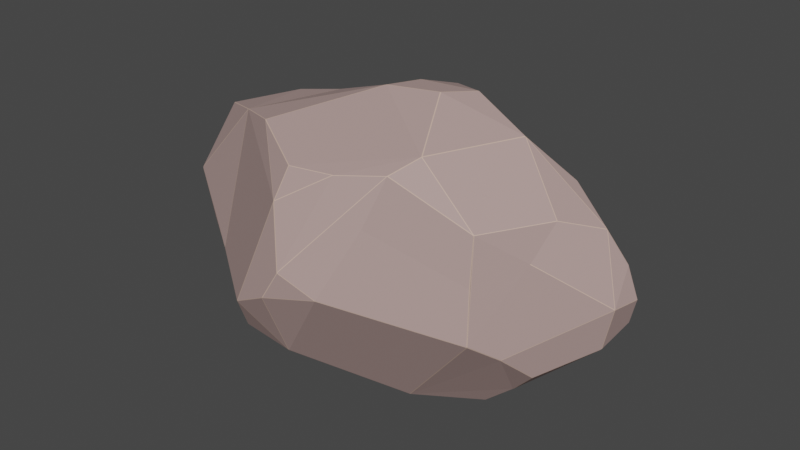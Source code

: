 # Source: Moyen_cailloux1.blend  (saved by Blender 3.4.6; exported with 4.5.12 LTS)
import bpy
from mathutils import Matrix  # noqa: F401  (used for matrix-valued properties, if any)

bpy.ops.wm.read_factory_settings(use_empty=True)
scene = bpy.context.scene
scene.name = 'Scene'

# ---- collections
col_collection = bpy.data.collections.new('Collection'); scene.collection.children.link(col_collection)

# ---- materials (node trees are filled in below, after node groups)
mat_main = bpy.data.materials.new('Main')
mat_main.use_transparent_shadow = False
mat_main.diffuse_color = (0.4385, 0.3064, 0.2865, 1.0)
mat_main.roughness = 0.7
mat_edges = bpy.data.materials.new('Edges')
mat_edges.use_transparent_shadow = False
mat_edges.diffuse_color = (0.6267, 0.436, 0.3522, 1.0)
mat_edges.roughness = 0.7

# ---- material node trees
mat_main.use_nodes = True; mat_main.node_tree.nodes.clear()
_N = mat_main.node_tree.nodes; _L = mat_main.node_tree.links
n0 = _N.new('ShaderNodeBsdfPrincipled'); n0.name = 'Principled BSDF'; n0.location = (10, 300)
n0.distribution = 'GGX'
n0.subsurface_method = 'RANDOM_WALK_SKIN'
n0.inputs[0].default_value = (0.4385, 0.3064, 0.2865, 1.0)
n0.inputs[2].default_value = 0.7
n0.inputs[3].default_value = 1.45
n0.inputs[27].default_value = (0.0, 0.0, 0.0, 1.0)
n0.inputs[28].default_value = 1.0
n1 = _N.new('ShaderNodeOutputMaterial'); n1.name = 'Material Output'; n1.location = (300, 300)
n2 = _N.new('ShaderNodeNormalMap'); n2.name = 'Normal Map'; n2.location = (-300, -300)
n2.label = 'Normal/Map'
n2.inputs[0].default_value = 0.0
_L.new(n0.outputs[0], n1.inputs[0])
_L.new(n2.outputs[0], n0.inputs[5])
n1.is_active_output = True
mat_edges.use_nodes = True; mat_edges.node_tree.nodes.clear()
_N = mat_edges.node_tree.nodes; _L = mat_edges.node_tree.links
n0 = _N.new('ShaderNodeBsdfPrincipled'); n0.name = 'Principled BSDF'; n0.location = (10, 300)
n0.distribution = 'GGX'
n0.subsurface_method = 'RANDOM_WALK_SKIN'
n0.inputs[0].default_value = (0.6267, 0.436, 0.3522, 1.0)
n0.inputs[2].default_value = 0.7
n0.inputs[3].default_value = 1.45
n0.inputs[27].default_value = (0.0, 0.0, 0.0, 1.0)
n0.inputs[28].default_value = 1.0
n1 = _N.new('ShaderNodeOutputMaterial'); n1.name = 'Material Output'; n1.location = (300, 300)
n2 = _N.new('ShaderNodeNormalMap'); n2.name = 'Normal Map'; n2.location = (-300, -300)
n2.label = 'Normal/Map'
n2.inputs[0].default_value = 0.0
_L.new(n0.outputs[0], n1.inputs[0])
_L.new(n2.outputs[0], n0.inputs[5])
n1.is_active_output = True

# ---- world
world_world = bpy.data.worlds.new('World'); scene.world = world_world
world_world.use_nodes = True; world_world.node_tree.nodes.clear()
_N = world_world.node_tree.nodes; _L = world_world.node_tree.links
n0 = _N.new('ShaderNodeOutputWorld'); n0.name = 'World Output'; n0.location = (300, 300)
n1 = _N.new('ShaderNodeBackground'); n1.name = 'Background'; n1.location = (10, 300)
n1.inputs[0].default_value = (0.05088, 0.05088, 0.05088, 1.0)
_L.new(n1.outputs[0], n0.inputs[0])
n0.is_active_output = True
world_world.color = (0.05088, 0.05088, 0.05088)
world_world.use_sun_shadow = False
world_world.sun_shadow_jitter_overblur = 0.0

# ---- meshes
me_cube_054 = bpy.data.meshes.new('Cube.054')
me_cube_054.from_pydata([(0.197, -0.7589, 0.3737), (-0.1322, 0.6844, 0.4926), (-0.7896, 0.3444, -0.4105), (-0.7922, 0.3401, -0.4096), (-0.7919, 0.3433, -0.4067), (0.6086, 0.4855, -0.451), (0.6071, 0.4879, -0.4493), (0.61, 0.4864, -0.4459), (0.2649, 0.09743, 0.9118), (0.2599, 0.09773, 0.9132), (0.2601, 0.0934, 0.9142), (0.2647, 0.09457, 0.913), (-0.9073, -0.2813, -0.2845), (-0.9051, -0.2846, -0.2864), (-0.9065, -0.2861, -0.2826), (-0.9093, -0.2815, -0.2792), (-0.6599, 0.5769, 0.1692), (-0.6576, 0.5798, 0.1719), (0.6953, -0.2525, -0.4703), (0.6926, -0.2538, -0.4734), (0.6949, -0.2501, -0.4738), (0.5459, -0.5166, 0.4268), (0.54, -0.5198, 0.4315), (0.5441, -0.5201, 0.4235), (0.5465, -0.5191, 0.4219), (0.5473, -0.5173, 0.4236), (0.5324, 0.4901, -0.5519), (0.5344, 0.4921, -0.5484), (0.5368, 0.4898, -0.5489), (0.738, 0.3558, -0.3362), (0.7325, 0.3584, -0.344), (0.7281, 0.3645, -0.3436), (0.7313, 0.3616, -0.3416), (0.6584, 0.159, 0.5366), (0.655, 0.159, 0.5402), (0.6584, 0.1557, 0.5391), (-0.3254, 0.1149, -0.9589), (-0.3252, 0.1105, -0.9595), (-0.3296, 0.1103, -0.9586), (-0.3413, 0.1096, -0.9515), (-0.3297, 0.1146, -0.9578), (-0.4807, 0.04363, -0.8633), (-0.4779, 0.04711, -0.866), (-0.4749, 0.04378, -0.8676), (-0.4774, 0.0414, -0.8649), (-0.9971, -0.2408, 0.01153), (-0.9986, -0.2393, 0.01922), (-0.9968, -0.2377, 0.02759), (-1.0, -0.2356, 0.02054), (-1.0, -0.2361, 0.01559), (-0.3927, 0.9645, -0.1014), (-0.3928, 0.9657, -0.09721), (-0.3895, 0.967, -0.09974), (-0.193, 0.9345, -0.3158), (-0.1882, 0.9336, -0.3188), (-0.1866, 0.9322, -0.3226), (-0.1862, 0.9284, -0.3278), (-0.1912, 0.9308, -0.3231), (-0.1968, 0.9321, -0.3167), (0.2389, 0.9021, 0.05258), (0.2354, 0.9034, 0.05458), (0.2354, 0.9031, 0.05902), (0.2392, 0.9007, 0.05931), (0.2414, 0.8999, 0.05554), (0.8545, 0.03594, -0.3262), (0.8531, 0.03196, -0.3283), (0.8493, 0.02876, -0.3346), (0.8528, 0.03661, -0.3298), (0.8983, 0.001448, -0.04415), (0.8999, 0.00543, -0.04269), (0.8997, 0.005037, -0.03798), (0.8981, 0.001916, -0.03649), (0.8976, -0.0002208, -0.04024), (0.8783, 0.1613, 0.1564), (0.8815, 0.1584, 0.1509), (0.8805, 0.1614, 0.1508), (0.3088, -0.4741, 0.74), (0.3062, -0.4808, 0.7381), (0.3093, -0.483, 0.7354), (0.3106, -0.479, 0.7365), (0.08895, -0.9487, -0.03201), (0.09045, -0.9484, -0.02787), (0.08577, -0.9511, -0.02897), (-0.04303, -1.015, 0.1028), (-0.0459, -1.017, 0.09383), (-0.04299, -1.017, 0.09285), (-0.04235, -1.016, 0.09775), (-0.1174, -1.025, -0.09367), (-0.1215, -1.026, -0.09537), (-0.1238, -1.024, -0.1021), (-0.1203, -1.025, -0.09863), (-0.2906, -0.9779, -0.2388), (-0.2876, -0.977, -0.2439), (-0.2855, -0.9808, -0.2367), (-0.2844, -0.9821, -0.231), (-0.2892, -0.9793, -0.2342), (0.8831, 0.2265, -0.2341), (0.883, 0.2289, -0.2305), (0.8848, 0.2249, -0.2311), (0.9182, 0.1844, -0.05396), (0.9209, 0.1812, -0.04458), (0.9214, 0.1778, -0.04171), (0.9214, 0.1784, -0.04639), (0.03504, 0.03989, 0.9149), (0.03503, 0.03289, 0.9167), (0.03872, 0.03193, 0.9176), (0.03921, 0.03645, 0.9169), (0.1877, -0.0928, 0.9342), (0.1877, -0.097, 0.9336), (0.1914, -0.09378, 0.9336), (-0.02758, -0.1444, 0.9126), (-0.03395, -0.1516, 0.9094), (-0.02509, -0.1482, 0.9127), (-0.02323, -0.1435, 0.9138), (-0.983, -0.04334, -0.08042), (-0.9832, -0.04275, -0.07555), (-0.9818, -0.03801, -0.07848), (-0.9819, -0.03954, -0.08251), (-0.9583, -0.08377, 0.1209), (-0.9592, -0.08943, 0.1278), (-0.9566, -0.08598, 0.1341), (-0.9573, -0.08488, 0.1289), (-0.8849, 0.1352, -0.1936), (-0.8885, 0.1296, -0.185), (-0.8846, 0.138, -0.1904), (-0.2501, 1.012, 0.07247), (-0.2536, 1.012, 0.06811), (-0.2572, 1.011, 0.07012), (-0.2532, 1.011, 0.07487), (-0.1752, 0.9888, 0.1742), (-0.177, 0.9866, 0.1787), (-0.1583, 0.9776, 0.1963), (-0.1722, 0.9874, 0.1778), (0.05513, 0.8649, 0.3857), (0.052, 0.8674, 0.3842), (0.0489, 0.8667, 0.3871), (0.05206, 0.8639, 0.3886), (-0.7109, -0.4841, -0.3281), (-0.7069, -0.4907, -0.3267), (-0.711, -0.4859, -0.3232), (-0.7143, -0.4824, -0.3209), (-0.718, -0.4794, -0.3224), (-0.7136, -0.481, -0.3269), (-0.3528, -0.8213, -0.5076), (-0.3566, -0.8202, -0.5058), (-0.3557, -0.8176, -0.5089), (-0.3509, -0.8168, -0.5117), (-0.6108, -0.3551, 0.608), (-0.6092, -0.3578, 0.6047), (-0.6047, -0.3599, 0.6115), (-0.6021, -0.3586, 0.6141), (-0.6043, -0.3546, 0.613), (-0.6073, -0.3533, 0.6115), (-0.2803, 0.4515, 0.6597), (-0.2762, 0.4531, 0.6613), (-0.2784, 0.4563, 0.6581), (-0.5435, 0.3441, 0.562), (-0.546, 0.347, 0.5588), (-0.547, 0.342, 0.5609), (0.6285, -0.4093, -0.324), (0.6277, -0.4118, -0.3205), (0.6256, -0.4113, -0.3265), (0.2524, -0.6412, 0.6611), (0.2473, -0.6447, 0.6615), (0.2457, -0.6475, 0.6581), (0.2494, -0.6449, 0.659), (0.5505, -0.5461, 0.1272), (0.5462, -0.5465, 0.1265), (0.3784, 0.5028, 0.3892), (0.3772, 0.5004, 0.3927), (0.3797, 0.4974, 0.3932), (0.3856, 0.494, 0.3909), (0.386, 0.4954, 0.3862), (0.3817, 0.4994, 0.3877), (-0.5741, 0.08266, -0.7605), (-0.5695, 0.07979, -0.7671), (-0.5773, 0.07808, -0.7591), (-0.5784, 0.0825, -0.7572), (-0.7472, 0.1378, -0.5972), (-0.7492, 0.1402, -0.5941), (-0.7459, 0.1416, -0.5976), (-0.8031, -0.04934, -0.4708), (-0.8051, -0.04622, -0.4686), (-0.8488, -0.1332, 0.4955), (-0.8477, -0.1292, 0.4978), (-0.8498, -0.1287, 0.495), (-0.8534, -0.1318, 0.4853), (-0.7222, 0.2701, 0.5164), (-0.7253, 0.2674, 0.5147), (-0.7271, 0.2621, 0.5153), (-0.7241, 0.2646, 0.5183), (-0.622, 0.7585, -0.02384), (-0.6242, 0.756, -0.02092), (-0.6214, 0.7589, -0.01911), (-0.6155, 0.7654, -0.02119), (-0.6154, 0.7642, -0.02537), (-0.08569, 0.5228, -0.6722), (-0.08246, 0.5281, -0.6697), (-0.08146, 0.5219, -0.6733), (-0.174, 0.4039, -0.7422), (-0.1709, 0.4096, -0.7385), (-0.1682, 0.4068, -0.7411), (-0.17, 0.4036, -0.7438), (0.08203, 0.7611, -0.5389), (0.08232, 0.7575, -0.5423), (0.07858, 0.7598, -0.541), (0.04484, 0.3662, 0.8033), (0.04098, 0.3674, 0.8038), (0.04509, 0.3599, 0.8071), (-0.07749, 0.5509, 0.7021), (-0.07729, 0.5535, 0.6997), (-0.08064, 0.5533, 0.7011), (-0.07959, 0.5496, 0.7041), (0.008463, 0.8552, 0.4066), (0.006454, 0.8521, 0.41), (0.01006, 0.8525, 0.4099), (0.4425, -0.13, -0.8656), (0.4454, -0.1268, -0.8642), (0.4488, -0.1281, -0.8619), (0.4466, -0.1319, -0.8629), (0.5806, -0.161, -0.6745), (0.5847, -0.1632, -0.6692), (0.5804, -0.1653, -0.6728), (0.4775, 0.1243, -0.7468), (0.4744, 0.1275, -0.7482), (0.4746, 0.1321, -0.7457), (0.4895, 0.03207, 0.7649), (0.4924, 0.03007, 0.7616), (0.4966, 0.03186, 0.7572), (0.5004, 0.03688, 0.7524), (0.4898, 0.03483, 0.7636), (0.8054, 0.0919, 0.3652), (0.8101, 0.08841, 0.3592), (0.8123, 0.0887, 0.3552), (0.8147, 0.09082, 0.3485), (0.8108, 0.09285, 0.3564), (0.7083, -0.1532, 0.4484), (0.7101, -0.1532, 0.4453), (0.7101, -0.1493, 0.4477), (0.6733, -0.2925, 0.2328), (0.674, -0.2902, 0.2364), (0.6729, -0.2929, 0.2359), (0.5608, -0.5787, -0.1982), (0.5588, -0.5803, -0.1981), (0.5581, -0.5796, -0.2026), (0.5604, -0.5761, -0.205), (0.5616, -0.5771, -0.1984), (-0.06473, -0.443, -0.76), (-0.06661, -0.449, -0.7567), (-0.06824, -0.4456, -0.7577), (-0.07343, -0.4335, -0.7619), (0.1798, -0.3265, -0.9019), (0.1822, -0.3244, -0.903), (0.1855, -0.3269, -0.9004), (0.1827, -0.33, -0.899), (0.1768, -0.3331, -0.8983), (-0.1656, -0.7795, -0.5891), (-0.1681, -0.7841, -0.5816), (-0.1704, -0.7807, -0.5881), (-0.166, -0.7756, -0.5934), (-0.3786, -0.5482, 0.6935), (-0.3823, -0.5457, 0.6932), (-0.382, -0.5494, 0.6916), (-0.3744, -0.5573, 0.6883), (0.07286, -0.7509, 0.6252), (0.06603, -0.7549, 0.6222), (0.07079, -0.7539, 0.6217), (-0.1076, -0.7937, 0.6124), (-0.1073, -0.7912, 0.6149), (-0.1118, -0.7926, 0.6125), (-0.1223, -0.896, 0.4436), (-0.1223, -0.8983, 0.4396), (-0.1209, -0.9027, 0.4282), (-0.1184, -0.8995, 0.4389), (-0.118, -0.8965, 0.4444), (-0.05218, 0.08527, -0.9497), (-0.05405, 0.08989, -0.9486), (-0.05055, 0.08877, -0.9488), (-0.04754, 0.08391, -0.9494), (0.1384, 0.02261, -0.9309), (0.1333, 0.02049, -0.9328), (0.1315, 0.0249, -0.9321)], [], [(248, 255, 259), (142, 13, 181), (48, 186, 119), (46, 140, 148), (220, 218, 223), (157, 155, 1, 17), (194, 127, 51), (26, 225, 198, 204), (152, 190, 184), (202, 276, 36), (177, 180, 200), (250, 43, 38), (281, 201, 198, 225), (189, 120, 185), (49, 114, 15), (176, 181, 178), (193, 130, 128), (275, 251, 247, 37), (6, 27, 203, 59), (260, 268, 77, 112), (280, 216, 252), (169, 136, 215, 210), (103, 212, 154), (253, 219, 222), (248, 259, 146), (79, 21, 236, 227), (62, 133, 168), (78, 162, 22), (209, 206, 170), (265, 267, 274), (82, 85, 87), (229, 231, 35), (256, 254, 244, 80), (239, 246, 160, 72), (75, 32, 172), (105, 113, 107, 10), (53, 52, 126), (0, 86, 81), (182, 12, 117, 122), (147, 183, 47), (86, 0, 165), (94, 88, 84), (207, 212, 103), (195, 50, 58), (158, 190, 152), (123, 116, 118), (89, 93, 257), (180, 2, 200), (155, 211, 1), (205, 197, 56), (110, 104, 153), (149, 271, 262), (208, 106, 9), (60, 54, 125, 129), (253, 222, 161), (214, 130, 1), (75, 100, 32), (170, 206, 230, 34), (99, 97, 29), (249, 145, 137, 44), (206, 8, 230), (66, 20, 221), (67, 220, 223, 30), (238, 232, 228), (33, 235, 171), (246, 239, 241, 25), (163, 77, 264), (240, 71, 233, 237), (211, 214, 1), (69, 64, 98, 102), (237, 25, 241, 240), (278, 280, 252), (164, 266, 83), (271, 149, 139, 95), (264, 77, 268), (84, 272, 94), (83, 266, 273), (80, 90, 256), (199, 40, 174), (156, 151, 110, 153), (17, 1, 130, 193), (213, 135, 131), (132, 134, 61), (112, 77, 108), (258, 92, 143), (277, 201, 281), (176, 41, 142), (263, 270, 269), (279, 224, 217), (245, 253, 161), (226, 11, 109), (157, 17, 187), (30, 96, 67), (222, 19, 161), (109, 76, 226), (48, 119, 115), (121, 188, 16, 124), (182, 122, 3, 179), (63, 173, 31, 7), (45, 14, 141), (39, 42, 175), (111, 150, 261), (223, 28, 30), (70, 101, 74), (235, 73, 171), (28, 5, 30), (234, 70, 74), (181, 176, 142), (167, 0, 81, 243), (166, 242, 24), (4, 124, 16, 192), (203, 55, 59), (138, 144, 91), (23, 165, 0, 167), (196, 200, 2), (159, 18, 65, 68), (2, 3, 4), (5, 6, 7), (8, 9, 10, 11), (12, 13, 14, 15), (18, 19, 20), (21, 22, 23, 24, 25), (26, 27, 28), (29, 30, 31, 32), (33, 34, 35), (36, 37, 38, 39, 40), (41, 42, 43, 44), (45, 46, 47, 48, 49), (50, 51, 52), (53, 54, 55, 56, 57, 58), (59, 60, 61, 62, 63), (64, 65, 66, 67), (68, 69, 70, 71, 72), (73, 74, 75), (76, 77, 78, 79), (80, 81, 82), (83, 84, 85, 86), (87, 88, 89, 90), (91, 92, 93, 94, 95), (96, 97, 98), (99, 100, 101, 102), (103, 104, 105, 106), (107, 108, 109), (110, 111, 112, 113), (114, 115, 116, 117), (118, 119, 120, 121), (122, 123, 124), (125, 126, 127, 128), (129, 130, 131, 132), (133, 134, 135, 136), (137, 138, 139, 140, 141, 142), (143, 144, 145, 146), (147, 148, 149, 150, 151, 152), (153, 154, 155), (156, 157, 158), (159, 160, 161), (162, 163, 164, 165), (168, 169, 170, 171, 172, 173), (174, 175, 176, 177), (178, 179, 180), (183, 184, 185, 186), (187, 188, 189, 190), (191, 192, 193, 194, 195), (196, 197, 198), (199, 200, 201, 202), (203, 204, 205), (206, 207, 208), (209, 210, 211, 212), (213, 214, 215), (216, 217, 218, 219), (220, 221, 222), (223, 224, 225), (226, 227, 228, 229, 230), (231, 232, 233, 234, 235), (236, 237, 238), (239, 240, 241), (242, 243, 244, 245, 246), (247, 248, 249, 250), (251, 252, 253, 254, 255), (256, 257, 258, 259), (260, 261, 262, 263), (264, 265, 266), (267, 268, 269), (270, 271, 272, 273, 274), (275, 276, 277, 278), (279, 280, 281), (152, 184, 183, 147), (4, 192, 191, 2), (161, 19, 18, 159), (25, 237, 236, 21), (136, 169, 168, 133), (143, 92, 91, 144), (129, 125, 128, 130), (52, 53, 58, 50), (3, 122, 124, 4), (202, 36, 40, 199), (55, 203, 205, 56), (208, 9, 8, 206), (134, 132, 131, 135), (82, 87, 90, 80), (88, 94, 93, 89), (67, 96, 98, 64), (97, 99, 102, 98), (64, 69, 68, 65), (29, 97, 96, 30), (207, 103, 106, 208), (9, 106, 105, 10), (10, 107, 109, 11), (104, 110, 113, 105), (15, 114, 117, 12), (115, 119, 118, 116), (116, 123, 122, 117), (51, 127, 126, 52), (144, 138, 137, 145), (110, 151, 150, 111), (155, 157, 156, 153), (165, 23, 22, 162), (166, 24, 23, 167), (225, 26, 28, 223), (5, 28, 27, 6), (33, 171, 170, 34), (39, 175, 174, 40), (175, 42, 41, 176), (176, 178, 180, 177), (178, 181, 182, 179), (141, 14, 13, 142), (14, 45, 49, 15), (190, 158, 157, 187), (184, 190, 189, 185), (188, 121, 120, 189), (17, 193, 192, 16), (127, 194, 193, 128), (194, 51, 50, 195), (198, 201, 200, 196), (204, 198, 197, 205), (196, 57, 56, 197), (212, 207, 206, 209), (154, 212, 211, 155), (213, 131, 130, 214), (135, 213, 215, 136), (63, 7, 6, 59), (281, 225, 224, 279), (279, 217, 216, 280), (222, 219, 218, 220), (217, 224, 223, 218), (221, 20, 19, 222), (220, 67, 66, 221), (11, 226, 230, 8), (226, 76, 79, 227), (34, 230, 229, 35), (228, 232, 231, 229), (232, 238, 237, 233), (70, 234, 233, 71), (73, 235, 234, 74), (24, 242, 246, 25), (247, 251, 255, 248), (259, 255, 254, 256), (146, 259, 258, 143), (257, 93, 92, 258), (253, 245, 244, 254), (89, 257, 256, 90), (111, 261, 260, 112), (162, 78, 77, 163), (164, 83, 86, 165), (269, 270, 274, 267), (272, 84, 83, 273), (36, 276, 275, 37), (277, 281, 280, 278), (201, 277, 276, 202), (219, 253, 252, 216), (94, 272, 271, 95), (85, 82, 81, 86), (87, 85, 84, 88), (74, 101, 100, 75), (69, 102, 101, 70), (239, 72, 71, 240), (95, 139, 138, 91), (107, 113, 112, 108), (114, 49, 48, 115), (185, 120, 119, 186), (139, 149, 148, 140), (186, 48, 47, 183), (61, 134, 133, 62), (46, 148, 147, 47), (72, 160, 159, 68), (261, 150, 149, 262), (16, 188, 187, 17), (243, 81, 80, 244), (21, 79, 78, 22), (169, 210, 209, 170), (103, 154, 153, 104), (151, 156, 158, 152), (7, 31, 30, 5), (42, 39, 38, 43), (12, 182, 181, 13), (2, 180, 179, 3), (195, 58, 57, 191), (45, 141, 140, 46), (177, 200, 199, 174), (31, 173, 172, 32), (173, 63, 62, 168), (75, 172, 171, 73), (99, 29, 32, 100), (26, 204, 203, 27), (145, 249, 248, 146), (214, 211, 210, 215), (249, 44, 43, 250), (44, 137, 142, 41), (65, 18, 20, 66), (235, 33, 35, 231), (132, 61, 60, 129), (167, 243, 242, 166), (160, 246, 245, 161), (125, 54, 53, 126), (54, 60, 59, 55), (268, 260, 263, 269), (163, 264, 266, 164), (273, 266, 265, 274), (270, 263, 262, 271), (76, 109, 108, 77), (227, 236, 238, 228), (121, 124, 123, 118), (267, 265, 264, 268), (37, 247, 250, 38), (251, 275, 278, 252), (57, 196, 2, 191)])
me_cube_054.polygons.foreach_set('use_smooth', [True] * 326)
me_cube_054.polygons.foreach_set('material_index', [0, 0, 0, 0, 0, 0, 0, 0, 0, 0, 0, 0, 0, 0, 0, 0, 0, 0, 0, 0, 0, 0, 0, 0, 0, 0, 0, 0, 0, 0, 0, 0, 0, 0, 0, 0, 0, 0, 0, 0, 0, 0, 0, 0, 0, 0, 0, 0, 0, 0, 0, 0, 0, 0, 0, 0, 0, 0, 0, 0, 0, 0, 0, 0, 0, 0, 0, 0, 0, 0, 0, 0, 0, 0, 0, 0, 0, 0, 0, 0, 0, 0, 0, 0, 0, 0, 0, 0, 0, 0, 0, 0, 0, 0, 0, 0, 0, 0, 0, 0, 0, 0, 0, 0, 0, 0, 0, 0, 0, 0, 0, 0, 0, 0, 0, 0, 1, 1, 1, 1, 1, 1, 1, 1, 1, 1, 1, 1, 1, 1, 1, 1, 1, 1, 1, 1, 1, 1, 1, 1, 1, 1, 1, 1, 1, 1, 1, 1, 1, 1, 1, 1, 1, 1, 1, 1, 1, 1, 1, 1, 1, 1, 1, 1, 1, 1, 1, 1, 1, 1, 1, 1, 1, 1, 1, 1, 1, 1, 1, 1, 1, 1, 1, 1, 1, 1, 1, 1, 1, 1, 1, 1, 1, 1, 1, 1, 1, 1, 1, 1, 1, 1, 1, 1, 1, 1, 1, 1, 1, 1, 1, 1, 1, 1, 1, 1, 1, 1, 1, 1, 1, 1, 1, 1, 1, 1, 1, 1, 1, 1, 1, 1, 1, 1, 1, 1, 1, 1, 1, 1, 1, 1, 1, 1, 1, 1, 1, 1, 1, 1, 1, 1, 1, 1, 1, 1, 1, 1, 1, 1, 1, 1, 1, 1, 1, 1, 1, 1, 1, 1, 1, 1, 1, 1, 1, 1, 1, 1, 1, 1, 1, 1, 1, 1, 1, 1, 1, 1, 1, 1, 1, 1, 1, 1, 1, 1, 1, 1, 1, 1, 1, 1, 1, 1, 1, 1, 1, 1, 1, 1, 1, 1, 1, 1, 1, 1, 1, 1, 1, 1, 1, 1, 1, 1, 1, 0])
_k = set([(0, 81), (0, 86), (0, 165), (0, 167), (1, 17), (1, 130), (1, 155), (1, 211), (1, 214), (2, 3), (2, 4), (2, 180), (2, 191), (2, 196), (2, 200), (3, 4), (3, 122), (3, 179), (4, 124), (4, 192), (5, 6), (5, 7), (5, 28), (5, 30), (6, 7), (6, 27), (6, 59), (7, 31), (7, 63), (8, 9), (8, 11), (8, 206), (8, 230), (9, 10), (9, 106), (9, 208), (10, 11), (10, 105), (10, 107), (11, 109), (11, 226), (12, 13), (12, 15), (12, 117), (12, 182), (13, 14), (13, 142), (13, 181), (14, 15), (14, 45), (14, 141), (15, 49), (15, 114), (16, 17), (16, 124), (16, 188), (16, 192), (17, 157), (17, 187), (17, 193), (18, 19), (18, 20), (18, 65), (18, 159), (19, 20), (19, 161), (19, 222), (20, 66), (20, 221), (21, 22), (21, 25), (21, 79), (21, 236), (22, 23), (22, 78), (22, 162), (23, 24), (23, 165), (23, 167), (24, 25), (24, 166), (24, 242), (25, 237), (25, 241), (26, 27), (26, 28), (26, 204), (26, 225), (27, 28), (27, 203), (28, 30), (28, 223), (29, 30), (29, 32), (29, 97), (29, 99), (30, 31), (30, 67), (30, 96), (30, 223), (31, 32), (31, 173), (32, 75), (32, 100), (32, 172), (33, 34), (33, 35), (33, 171), (33, 235), (34, 35), (34, 170), (34, 230), (35, 229), (35, 231), (36, 37), (36, 40), (36, 202), (36, 276), (37, 38), (37, 247), (37, 275), (38, 39), (38, 43), (38, 250), (39, 40), (39, 42), (39, 175), (40, 174), (40, 199), (41, 42), (41, 44), (41, 142), (41, 176), (42, 43), (42, 175), (43, 44), (43, 250), (44, 137), (44, 249), (45, 46), (45, 49), (45, 141), (46, 47), (46, 140), (46, 148), (47, 48), (47, 147), (47, 183), (48, 49), (48, 115), (48, 119), (48, 186), (49, 114), (50, 51), (50, 52), (50, 58), (50, 195), (51, 52), (51, 127), (51, 194), (52, 53), (52, 126), (53, 54), (53, 58), (53, 126), (54, 55), (54, 60), (54, 125), (55, 56), (55, 59), (55, 203), (56, 57), (56, 197), (56, 205), (57, 58), (57, 191), (57, 196), (58, 195), (59, 60), (59, 63), (59, 203), (60, 61), (60, 129), (61, 62), (61, 132), (61, 134), (62, 63), (62, 133), (62, 168), (63, 173), (64, 65), (64, 67), (64, 69), (64, 98), (65, 66), (65, 68), (66, 67), (66, 221), (67, 96), (67, 220), (68, 69), (68, 72), (68, 159), (69, 70), (69, 102), (70, 71), (70, 74), (70, 101), (70, 234), (71, 72), (71, 233), (71, 240), (72, 160), (72, 239), (73, 74), (73, 75), (73, 171), (73, 235), (74, 75), (74, 101), (74, 234), (75, 100), (75, 172), (76, 77), (76, 79), (76, 109), (76, 226), (77, 78), (77, 108), (77, 112), (77, 163), (77, 264), (77, 268), (78, 79), (78, 162), (79, 227), (80, 81), (80, 82), (80, 90), (80, 244), (80, 256), (81, 82), (81, 86), (81, 243), (82, 85), (82, 87), (83, 84), (83, 86), (83, 164), (83, 266), (83, 273), (84, 85), (84, 88), (84, 272), (85, 86), (85, 87), (86, 165), (87, 88), (87, 90), (88, 89), (88, 94), (89, 90), (89, 93), (89, 257), (90, 256), (91, 92), (91, 95), (91, 138), (91, 144), (92, 93), (92, 143), (92, 258), (93, 94), (93, 257), (94, 95), (94, 272), (95, 139), (95, 271), (96, 97), (96, 98), (97, 98), (97, 99), (98, 102), (99, 100), (99, 102), (100, 101), (101, 102), (103, 104), (103, 106), (103, 154), (103, 207), (103, 212), (104, 105), (104, 110), (104, 153), (105, 106), (105, 113), (106, 208), (107, 108), (107, 109), (107, 113), (108, 109), (108, 112), (109, 226), (110, 111), (110, 113), (110, 151), (110, 153), (111, 112), (111, 150), (111, 261), (112, 113), (112, 260), (114, 115), (114, 117), (115, 116), (115, 119), (116, 117), (116, 118), (116, 123), (117, 122), (118, 119), (118, 121), (118, 123), (119, 120), (119, 186), (120, 121), (120, 185), (120, 189), (121, 124), (121, 188), (122, 123), (122, 124), (122, 182), (123, 124), (125, 126), (125, 128), (125, 129), (126, 127), (127, 128), (127, 194), (128, 130), (128, 193), (129, 130), (129, 132), (130, 131), (130, 193), (130, 214), (131, 132), (131, 135), (131, 213), (132, 134), (133, 134), (133, 136), (133, 168), (134, 135), (135, 136), (135, 213), (136, 169), (136, 215), (137, 138), (137, 142), (137, 145), (138, 139), (138, 144), (139, 140), (139, 149), (140, 141), (140, 148), (141, 142), (142, 176), (142, 181), (143, 144), (143, 146), (143, 258), (144, 145), (145, 146), (145, 249), (146, 248), (146, 259), (147, 148), (147, 152), (147, 183), (148, 149), (149, 150), (149, 262), (149, 271), (150, 151), (150, 261), (151, 152), (151, 156), (152, 158), (152, 184), (152, 190), (153, 154), (153, 156), (154, 155), (154, 212), (155, 157), (155, 211), (156, 157), (156, 158), (157, 158), (157, 187), (158, 190), (159, 160), (159, 161), (160, 161), (160, 246), (161, 222), (161, 245), (161, 253), (162, 163), (162, 165), (163, 164), (163, 264), (164, 165), (164, 266), (166, 167), (166, 242), (167, 243), (168, 169), (168, 173), (169, 170), (169, 210), (170, 171), (170, 206), (170, 209), (171, 172), (171, 235), (172, 173), (174, 175), (174, 177), (174, 199), (175, 176), (176, 177), (176, 178), (176, 181), (177, 180), (177, 200), (178, 179), (178, 180), (178, 181), (179, 180), (179, 182), (180, 200), (181, 182), (183, 184), (183, 186), (184, 185), (184, 190), (185, 186), (185, 189), (187, 188), (187, 190), (188, 189), (189, 190), (191, 192), (191, 195), (192, 193), (193, 194), (194, 195), (196, 197), (196, 198), (196, 200), (197, 198), (197, 205), (198, 201), (198, 204), (198, 225), (199, 200), (199, 202), (200, 201), (201, 202), (201, 277), (201, 281), (202, 276), (203, 204), (203, 205), (204, 205), (206, 207), (206, 208), (206, 209), (206, 230), (207, 208), (207, 212), (209, 210), (209, 212), (210, 211), (210, 215), (211, 212), (211, 214), (213, 214), (213, 215), (214, 215), (216, 217), (216, 219), (216, 252), (216, 280), (217, 218), (217, 224), (217, 279), (218, 219), (218, 220), (218, 223), (219, 222), (219, 253), (220, 221), (220, 222), (220, 223), (221, 222), (222, 253), (223, 224), (223, 225), (224, 225), (224, 279), (225, 281), (226, 227), (226, 230), (227, 228), (227, 236), (228, 229), (228, 232), (228, 238), (229, 230), (229, 231), (231, 232), (231, 235), (232, 233), (232, 238), (233, 234), (233, 237), (234, 235), (236, 237), (236, 238), (237, 238), (237, 240), (239, 240), (239, 241), (239, 246), (240, 241), (242, 243), (242, 246), (243, 244), (244, 245), (244, 254), (245, 246), (245, 253), (247, 248), (247, 250), (247, 251), (248, 249), (248, 255), (248, 259), (249, 250), (251, 252), (251, 255), (251, 275), (252, 253), (252, 278), (252, 280), (253, 254), (254, 255), (254, 256), (255, 259), (256, 257), (256, 259), (257, 258), (258, 259), (260, 261), (260, 263), (260, 268), (261, 262), (262, 263), (262, 271), (263, 269), (263, 270), (264, 265), (264, 266), (264, 268), (265, 266), (265, 267), (265, 274), (266, 273), (267, 268), (267, 269), (267, 274), (268, 269), (269, 270), (270, 271), (270, 274), (271, 272), (272, 273), (273, 274), (275, 276), (275, 278), (276, 277), (277, 278), (277, 281), (278, 280), (279, 280), (279, 281), (280, 281)])
me_cube_054.attributes.new('sharp_edge', 'BOOLEAN', 'EDGE').data.foreach_set('value', [ (min(e.vertices), max(e.vertices)) in _k for e in me_cube_054.edges])
_uv = me_cube_054.uv_layers.new(name='UVMap')
_uv.uv.foreach_set('vector', [0.2501, 0.6799, 0.2966, 0.6575, 0.237, 0.7161, 0.1699, 0.6917, 0.1384, 0.6561, 0.1499, 0.6338, 0.5057, 0.1044, 0.5271, 0.1141, 0.5155, 0.1185, 0.5115, 0.9928, 0.1733, 0.6947, 0.5807, 0.9382, 0.3768, 0.6422, 0.3384, 0.6354, 0.3269, 0.5919, 0.8108, 0.5814, 0.7768, 0.5683, 0.7637, 0.5369, 0.8243, 0.5513, 0.5032, 0.2713, 0.5053, 0.3456, 0.4943, 0.324, 0.32, 0.5696, 0.3534, 0.6086, 0.2543, 0.5524, 0.2647, 0.5297, 0.8286, 0.6564, 0.8309, 0.5931, 0.844, 0.6345, 0.2365, 0.5708, 0.2518, 0.611, 0.2201, 0.6112, 0.1859, 0.6121, 0.1644, 0.6058, 0.2363, 0.57, 0.2493, 0.678, 0.2009, 0.6172, 0.2196, 0.6118, 0.2982, 0.618, 0.2368, 0.5704, 0.2543, 0.5524, 0.3534, 0.6086, 0.8312, 0.5934, 0.8697, 0.6287, 0.8443, 0.6344, 0.5052, 0.1044, 0.4966, 0.1233, 0.4753, 0.09901, 0.1859, 0.6127, 0.1497, 0.6337, 0.1641, 0.6063, 0.5035, 0.2699, 0.5189, 0.3584, 0.5057, 0.3463, 0.2521, 0.6116, 0.2971, 0.6567, 0.2504, 0.6791, 0.2201, 0.6118, 0.3337, 0.5659, 0.321, 0.5688, 0.4704, 0.3751, 0.5113, 0.4222, 0.7843, 0.6894, 0.7531, 0.7102, 0.6937, 0.6696, 0.7418, 0.6418, 0.2985, 0.6185, 0.3375, 0.6357, 0.2977, 0.6564, 0.6935, 0.557, 0.7384, 0.5153, 0.7441, 0.5197, 0.7512, 0.561, 0.7322, 0.6183, 0.7515, 0.5616, 0.7764, 0.5687, 0.2983, 0.6567, 0.3383, 0.636, 0.3772, 0.6428, 0.2501, 0.6799, 0.237, 0.7161, 0.2181, 0.7187, 0.6963, 0.672, 0.6767, 0.6823, 0.5938, 0.644, 0.651, 0.6207, 0.7061, 0.5214, 0.7376, 0.5153, 0.6158, 0.5885, 0.6967, 0.6724, 0.7132, 0.6911, 0.6777, 0.6826, 0.7512, 0.5614, 0.7277, 0.5811, 0.6931, 0.5573, 0.7359, 0.7053, 0.7533, 0.7106, 0.7559, 0.731, 0.5, 0.851, 0.5139, 0.8724, 0.4956, 0.8809, 0.649, 0.6198, 0.5753, 0.6077, 0.6092, 0.602, 0.2382, 0.7171, 0.2982, 0.6573, 0.4785, 0.7448, 0.4988, 0.8499, 0.5443, 0.6849, 0.4794, 0.7443, 0.4537, 0.7028, 0.5016, 0.6253, 0.5365, 0.5929, 0.3437, 0.5632, 0.6127, 0.5893, 0.7316, 0.6193, 0.7415, 0.6413, 0.7086, 0.6316, 0.6982, 0.6148, 0.4761, 0.3549, 0.4941, 0.3246, 0.5051, 0.3463, 0.7163, 0.721, 0.7427, 0.7453, 0.7281, 0.7414, 0.1495, 0.6332, 0.4725, 0.1026, 0.4934, 0.1279, 0.1358, 0.5987, 0.582, 0.9315, 0.5279, 0.1245, 0.5134, 0.9855, 0.7427, 0.7453, 0.7163, 0.721, 0.7137, 0.6916, 0.4865, 0.8971, 0.4989, 0.8795, 0.7406, 0.7467, 0.7283, 0.581, 0.7515, 0.5616, 0.7322, 0.6184, 0.5005, 0.2729, 0.4916, 0.3255, 0.2454, 0.5033, 0.811, 0.582, 0.8309, 0.5931, 0.8286, 0.6564, 0.4863, 0.165, 0.5015, 0.1309, 0.8574, 0.6123, 0.2383, 0.7435, 0.2226, 0.738, 0.2367, 0.717, 0.1644, 0.6058, 0.1542, 0.5828, 0.2363, 0.57, 0.7768, 0.5683, 0.7517, 0.5611, 0.7637, 0.5369, 0.2643, 0.5294, 0.254, 0.5517, 0.2394, 0.5089, 0.7421, 0.6414, 0.7322, 0.6192, 0.777, 0.5689, 0.5835, 0.9382, 0.7556, 0.7325, 0.593, 0.909, 0.7277, 0.5819, 0.7315, 0.6188, 0.6982, 0.6143, 0.5114, 0.4217, 0.4759, 0.3557, 0.5055, 0.3469, 0.5184, 0.3588, 0.2982, 0.6567, 0.3768, 0.6428, 0.3519, 0.6716, 0.7446, 0.5197, 0.7643, 0.5068, 0.7637, 0.5369, 0.5365, 0.5929, 0.5006, 0.5955, 0.3437, 0.5632, 0.6931, 0.5573, 0.7277, 0.5811, 0.6747, 0.5938, 0.6669, 0.5949, 0.4979, 0.5948, 0.4686, 0.5838, 0.3488, 0.5642, 0.2499, 0.6795, 0.2175, 0.7188, 0.1703, 0.6921, 0.2006, 0.6175, 0.7278, 0.5809, 0.6976, 0.6141, 0.6747, 0.5938, 0.4496, 0.6155, 0.4143, 0.6637, 0.3781, 0.6427, 0.4507, 0.6142, 0.3768, 0.6422, 0.3267, 0.5919, 0.4465, 0.5584, 0.5932, 0.6435, 0.5742, 0.6081, 0.6499, 0.6205, 0.6089, 0.6017, 0.5738, 0.6076, 0.6141, 0.5896, 0.4794, 0.7443, 0.5443, 0.6849, 0.5445, 0.685, 0.5377, 0.7325, 0.7139, 0.6915, 0.6935, 0.6696, 0.7351, 0.7047, 0.545, 0.6843, 0.5022, 0.6249, 0.5734, 0.608, 0.5927, 0.6442, 0.7517, 0.5611, 0.7446, 0.5197, 0.7637, 0.5369, 0.5012, 0.6242, 0.4514, 0.6144, 0.4701, 0.5844, 0.5008, 0.5959, 0.5927, 0.6442, 0.5895, 0.6661, 0.5449, 0.6845, 0.545, 0.6843, 0.253, 0.6117, 0.2985, 0.6185, 0.2977, 0.6564, 0.7142, 0.6919, 0.7354, 0.7051, 0.7428, 0.745, 0.7556, 0.7325, 0.5835, 0.9382, 0.1723, 0.6934, 0.4822, 0.8984, 0.7351, 0.7047, 0.6936, 0.6696, 0.7531, 0.7102, 0.7406, 0.7467, 0.7537, 0.7333, 0.4865, 0.8971, 0.7428, 0.745, 0.7354, 0.7051, 0.7559, 0.7316, 0.4988, 0.8499, 0.2398, 0.7442, 0.2382, 0.7171, 0.236, 0.5708, 0.2196, 0.6113, 0.1864, 0.6121, 0.8105, 0.5818, 0.8282, 0.6566, 0.7421, 0.6414, 0.777, 0.5689, 0.8239, 0.5509, 0.7637, 0.5369, 0.5203, 0.3598, 0.5053, 0.2717, 0.7443, 0.5193, 0.7388, 0.5151, 0.7622, 0.5075, 0.5187, 0.3593, 0.5283, 0.3954, 0.5117, 0.4217, 0.7418, 0.6418, 0.6937, 0.6696, 0.7086, 0.632, 0.2365, 0.7166, 0.2224, 0.7376, 0.2179, 0.7192, 0.2524, 0.6111, 0.2368, 0.5704, 0.2982, 0.618, 0.186, 0.6127, 0.2001, 0.6172, 0.17, 0.6917, 0.7839, 0.6904, 0.7563, 0.7311, 0.7537, 0.7105, 0.2993, 0.6183, 0.3533, 0.6091, 0.338, 0.6354, 0.4769, 0.7436, 0.2971, 0.6563, 0.3509, 0.6713, 0.6516, 0.6205, 0.6975, 0.6147, 0.7079, 0.6317, 0.8108, 0.5814, 0.8243, 0.5513, 0.8306, 0.5925, 0.4465, 0.5584, 0.4695, 0.5841, 0.4507, 0.6142, 0.3769, 0.6425, 0.4137, 0.6639, 0.397, 0.6635, 0.7079, 0.6317, 0.6932, 0.6689, 0.6516, 0.6205, 0.5057, 0.1044, 0.5155, 0.1185, 0.4971, 0.1234, 0.8679, 0.6263, 0.8295, 0.5913, 0.5243, 0.2539, 0.4808, 0.1598, 0.1495, 0.6332, 0.1358, 0.5987, 0.1539, 0.5833, 0.1639, 0.606, 0.7052, 0.5213, 0.6142, 0.589, 0.3445, 0.5624, 0.467, 0.4901, 0.5119, 0.9941, 0.4752, 0.9995, 0.476, 0.9697, 0.2181, 0.6117, 0.2005, 0.6168, 0.1871, 0.6125, 0.6168, 0.905, 0.5831, 0.9386, 0.5925, 0.9098, 0.3275, 0.591, 0.3213, 0.5695, 0.4479, 0.5577, 0.502, 0.6243, 0.5017, 0.596, 0.537, 0.5934, 0.5738, 0.6076, 0.5381, 0.5931, 0.6141, 0.5896, 0.3213, 0.5695, 0.3339, 0.5664, 0.45, 0.5575, 0.5722, 0.6077, 0.502, 0.6243, 0.537, 0.5934, 0.1499, 0.6337, 0.1861, 0.6126, 0.1699, 0.6917, 0.6731, 0.7016, 0.5252, 0.8384, 0.4999, 0.8503, 0.4803, 0.7449, 0.5145, 0.7457, 0.4794, 0.7448, 0.5373, 0.7329, 0.4715, 0.18, 0.4808, 0.1598, 0.5243, 0.2539, 0.5033, 0.2691, 0.4704, 0.3751, 0.4757, 0.3558, 0.5113, 0.4222, 0.1749, 0.6956, 0.4689, 0.9126, 0.481, 0.8986, 0.6767, 0.6832, 0.712, 0.6927, 0.5252, 0.8384, 0.6731, 0.7016, 0.2536, 0.5523, 0.2364, 0.57, 0.1543, 0.5828, 0.4529, 0.7022, 0.415, 0.6643, 0.451, 0.615, 0.5009, 0.6249, 0.1542, 0.5828, 0.154, 0.5832, 0.1539, 0.583, 0.3339, 0.5664, 0.3331, 0.5665, 0.3342, 0.5664, 0.6976, 0.6141, 0.698, 0.6142, 0.6977, 0.6145, 0.6975, 0.6144, 0.4725, 0.1026, 0.4728, 0.1018, 0.4747, 0.09868, 0.4751, 0.09915, 0.415, 0.6643, 0.4146, 0.6644, 0.4146, 0.664, 0.6767, 0.6823, 0.6774, 0.6823, 0.677, 0.6826, 0.677, 0.6826, 0.6766, 0.6824, 0.32, 0.5696, 0.32, 0.5695, 0.3201, 0.5696, 0.3488, 0.5642, 0.3448, 0.5634, 0.3425, 0.5631, 0.3438, 0.5633, 0.6089, 0.6017, 0.6092, 0.6016, 0.6091, 0.6017, 0.2201, 0.6112, 0.2201, 0.6118, 0.2196, 0.6118, 0.2181, 0.6117, 0.2196, 0.6113, 0.2001, 0.6172, 0.2005, 0.6168, 0.2009, 0.6172, 0.2006, 0.6175, 0.5119, 0.9941, 0.5126, 0.9942, 0.5127, 0.9943, 0.5127, 0.9943, 0.5124, 0.9943, 0.4916, 0.3255, 0.4941, 0.3239, 0.4925, 0.3253, 0.4761, 0.3549, 0.4758, 0.3553, 0.4756, 0.3554, 0.4756, 0.3554, 0.4756, 0.3554, 0.4761, 0.3545, 0.5113, 0.4222, 0.5113, 0.4219, 0.5114, 0.4223, 0.5115, 0.4224, 0.5115, 0.4224, 0.4514, 0.6144, 0.451, 0.615, 0.4496, 0.6155, 0.4507, 0.6142, 0.5009, 0.6249, 0.5012, 0.6242, 0.502, 0.6243, 0.5022, 0.6249, 0.5016, 0.6253, 0.5381, 0.5931, 0.537, 0.5934, 0.5365, 0.5929, 0.6932, 0.6689, 0.6934, 0.6695, 0.6934, 0.6696, 0.6932, 0.6694, 0.4988, 0.8499, 0.4998, 0.8503, 0.4997, 0.8503, 0.7428, 0.745, 0.7428, 0.7454, 0.7428, 0.7454, 0.7428, 0.7453, 0.4956, 0.8809, 0.4954, 0.8813, 0.4952, 0.8814, 0.4953, 0.8813, 0.481, 0.8986, 0.4822, 0.8998, 0.4825, 0.8995, 0.4825, 0.8994, 0.4815, 0.8987, 0.4695, 0.5841, 0.4698, 0.5838, 0.4698, 0.5842, 0.4979, 0.5948, 0.5006, 0.5955, 0.5017, 0.596, 0.5008, 0.5959, 0.7322, 0.6183, 0.7322, 0.6192, 0.7316, 0.6193, 0.7315, 0.6188, 0.7086, 0.6316, 0.7086, 0.632, 0.7079, 0.6317, 0.7421, 0.6414, 0.7432, 0.6419, 0.742, 0.6417, 0.7421, 0.6415, 0.4966, 0.1233, 0.4969, 0.1233, 0.4967, 0.1237, 0.4966, 0.1236, 0.8574, 0.6123, 0.8683, 0.6264, 0.8701, 0.6288, 0.8682, 0.6266, 0.1358, 0.5987, 0.151, 0.5783, 0.1357, 0.5985, 0.5055, 0.3469, 0.5051, 0.3463, 0.5053, 0.3456, 0.5057, 0.3463, 0.5184, 0.3588, 0.5186, 0.3586, 0.5184, 0.3606, 0.5186, 0.3592, 0.7376, 0.5153, 0.7381, 0.515, 0.7383, 0.5149, 0.7379, 0.5152, 0.1703, 0.6921, 0.1708, 0.6926, 0.1702, 0.6923, 0.17, 0.6922, 0.17, 0.6922, 0.1702, 0.6919, 0.2179, 0.7192, 0.2176, 0.7192, 0.2177, 0.7191, 0.2182, 0.719, 0.582, 0.9315, 0.5821, 0.9396, 0.5829, 0.939, 0.5829, 0.939, 0.5828, 0.9382, 0.5823, 0.9301, 0.777, 0.5689, 0.7764, 0.5687, 0.7768, 0.5683, 0.8105, 0.5818, 0.8108, 0.5814, 0.811, 0.582, 0.4529, 0.7022, 0.4533, 0.7026, 0.4527, 0.7025, 0.7132, 0.6911, 0.7137, 0.6914, 0.7137, 0.6914, 0.7136, 0.6914, 0.6158, 0.5885, 0.6156, 0.5887, 0.6146, 0.5893, 0.6145, 0.5894, 0.6145, 0.5894, 0.615, 0.589, 0.1864, 0.6121, 0.1871, 0.6125, 0.1859, 0.6127, 0.1859, 0.6121, 0.1641, 0.6063, 0.1639, 0.606, 0.1644, 0.6058, 0.5279, 0.1245, 0.5277, 0.1151, 0.5276, 0.1168, 0.5272, 0.1351, 0.8306, 0.5925, 0.8309, 0.5926, 0.8309, 0.5928, 0.8309, 0.5928, 0.5011, 0.2716, 0.5018, 0.2709, 0.5032, 0.2697, 0.4995, 0.2731, 0.4985, 0.2739, 0.2536, 0.5523, 0.254, 0.5517, 0.2543, 0.5524, 0.236, 0.5708, 0.2364, 0.57, 0.2368, 0.5704, 0.2365, 0.5708, 0.4704, 0.3751, 0.4696, 0.3758, 0.4703, 0.3749, 0.7277, 0.5811, 0.7283, 0.581, 0.7277, 0.5819, 0.7512, 0.5614, 0.7512, 0.561, 0.7517, 0.5611, 0.7515, 0.5616, 0.7443, 0.5193, 0.7446, 0.5197, 0.7441, 0.5197, 0.3375, 0.6357, 0.3378, 0.6356, 0.3381, 0.6357, 0.338, 0.6358, 0.3768, 0.6422, 0.378, 0.6423, 0.3772, 0.6426, 0.3269, 0.5919, 0.3264, 0.5914, 0.3263, 0.5908, 0.6516, 0.6205, 0.6513, 0.6206, 0.6511, 0.6204, 0.6511, 0.6204, 0.6513, 0.6204, 0.5753, 0.6077, 0.5742, 0.6081, 0.5734, 0.608, 0.5722, 0.6077, 0.5738, 0.6076, 0.5938, 0.644, 0.5933, 0.644, 0.5934, 0.6438, 0.5443, 0.6849, 0.5446, 0.6847, 0.5445, 0.685, 0.4794, 0.7448, 0.4794, 0.7448, 0.479, 0.7447, 0.479, 0.7447, 0.4793, 0.7447, 0.2504, 0.6791, 0.2501, 0.6799, 0.2499, 0.6795, 0.2493, 0.678, 0.2971, 0.6567, 0.2977, 0.6564, 0.2971, 0.6563, 0.2982, 0.6573, 0.2966, 0.6575, 0.2382, 0.7171, 0.2367, 0.717, 0.2365, 0.7166, 0.237, 0.7161, 0.7843, 0.6894, 0.7846, 0.6893, 0.7847, 0.6895, 0.7838, 0.6902, 0.7351, 0.7047, 0.7359, 0.7053, 0.7354, 0.7051, 0.7533, 0.7106, 0.7531, 0.7102, 0.7537, 0.7105, 0.7563, 0.7311, 0.7563, 0.7315, 0.7562, 0.7317, 0.7562, 0.7317, 0.7561, 0.731, 0.2521, 0.6116, 0.2518, 0.611, 0.2524, 0.6111, 0.253, 0.6117, 0.2993, 0.6183, 0.2985, 0.6185, 0.2982, 0.618, 0.8286, 0.6564, 0.844, 0.6345, 0.8441, 0.6348, 0.8288, 0.6565, 0.4715, 0.18, 0.5033, 0.2691, 0.5032, 0.2693, 0.4714, 0.1799, 0.397, 0.6635, 0.4137, 0.6639, 0.4143, 0.6642, 0.3976, 0.6638, 0.5895, 0.6661, 0.5927, 0.6442, 0.5931, 0.644, 0.5899, 0.6659, 0.7384, 0.5153, 0.6935, 0.557, 0.6935, 0.5568, 0.7381, 0.5152, 0.2179, 0.7192, 0.2224, 0.7376, 0.2222, 0.7378, 0.2176, 0.7192, 0.5184, 0.3588, 0.5055, 0.3469, 0.5057, 0.3463, 0.5189, 0.3584, 0.4941, 0.3246, 0.4761, 0.3549, 0.4761, 0.3545, 0.494, 0.3243, 0.1539, 0.5833, 0.1358, 0.5987, 0.1357, 0.5985, 0.1538, 0.5831, 0.2365, 0.5708, 0.2201, 0.6112, 0.2196, 0.6113, 0.236, 0.5708, 0.4757, 0.3558, 0.4704, 0.3751, 0.4703, 0.3748, 0.4755, 0.3558, 0.7277, 0.5819, 0.6982, 0.6143, 0.6976, 0.6141, 0.7278, 0.5809, 0.5283, 0.3954, 0.5187, 0.3593, 0.5195, 0.3618, 0.5283, 0.3952, 0.5, 0.851, 0.4956, 0.8809, 0.4953, 0.8813, 0.4998, 0.8505, 0.4989, 0.8795, 0.4865, 0.8971, 0.4826, 0.8993, 0.4949, 0.8818, 0.4507, 0.6142, 0.4695, 0.5841, 0.4701, 0.5844, 0.4514, 0.6144, 0.4686, 0.5838, 0.4979, 0.5948, 0.5008, 0.5959, 0.4701, 0.5844, 0.4514, 0.6144, 0.5012, 0.6242, 0.5009, 0.6249, 0.451, 0.615, 0.3488, 0.5642, 0.4686, 0.5838, 0.4692, 0.5838, 0.3448, 0.5634, 0.7283, 0.581, 0.7322, 0.6184, 0.7315, 0.6188, 0.7277, 0.5819, 0.6982, 0.6143, 0.7315, 0.6188, 0.7316, 0.6193, 0.6982, 0.6148, 0.6982, 0.6148, 0.7086, 0.6316, 0.7079, 0.6317, 0.6975, 0.6147, 0.7322, 0.6192, 0.7421, 0.6414, 0.7415, 0.6413, 0.7316, 0.6193, 0.4753, 0.09901, 0.4966, 0.1233, 0.4934, 0.1279, 0.4725, 0.1026, 0.4971, 0.1234, 0.5155, 0.1185, 0.5149, 0.1189, 0.4968, 0.1237, 0.5015, 0.1309, 0.4863, 0.165, 0.4807, 0.1595, 0.4966, 0.124, 0.4943, 0.324, 0.5053, 0.3456, 0.5051, 0.3463, 0.4941, 0.3246, 0.4689, 0.9126, 0.1749, 0.6956, 0.1713, 0.6931, 0.469, 0.9129, 0.7421, 0.6414, 0.8282, 0.6566, 0.828, 0.6568, 0.7432, 0.6419, 0.7768, 0.5683, 0.8108, 0.5814, 0.8105, 0.5818, 0.777, 0.5689, 0.712, 0.6927, 0.6767, 0.6832, 0.6777, 0.6826, 0.7132, 0.6911, 0.5145, 0.7457, 0.5373, 0.7329, 0.5375, 0.7329, 0.5184, 0.7516, 0.3534, 0.6086, 0.32, 0.5696, 0.3201, 0.5696, 0.3538, 0.6088, 0.3339, 0.5664, 0.3213, 0.5695, 0.321, 0.5688, 0.3337, 0.5659, 0.6089, 0.6017, 0.6141, 0.5896, 0.6145, 0.5894, 0.6092, 0.6016, 0.2181, 0.6117, 0.1871, 0.6125, 0.1864, 0.6121, 0.2196, 0.6113, 0.1871, 0.6125, 0.2005, 0.6168, 0.2001, 0.6172, 0.186, 0.6127, 0.1859, 0.6127, 0.1641, 0.6063, 0.1644, 0.6058, 0.1859, 0.6121, 0.1641, 0.6063, 0.1497, 0.6337, 0.1495, 0.6332, 0.1639, 0.606, 0.476, 0.9697, 0.4752, 0.9995, 0.4749, 0.9996, 0.4757, 0.9694, 0.4752, 0.9995, 0.5119, 0.9941, 0.5124, 0.9943, 0.4756, 0.9997, 0.8309, 0.5931, 0.811, 0.582, 0.8108, 0.5814, 0.8306, 0.5925, 0.844, 0.6345, 0.8309, 0.5931, 0.8312, 0.5934, 0.8443, 0.6344, 0.8295, 0.5913, 0.8679, 0.6263, 0.8697, 0.6287, 0.8312, 0.5934, 0.8239, 0.5509, 0.5053, 0.2717, 0.5063, 0.2722, 0.8245, 0.5513, 0.5053, 0.3456, 0.5032, 0.2713, 0.5035, 0.2699, 0.5057, 0.3463, 0.5032, 0.2713, 0.4943, 0.324, 0.4916, 0.3255, 0.5005, 0.2729, 0.2543, 0.5524, 0.2368, 0.5704, 0.2364, 0.57, 0.2536, 0.5523, 0.2647, 0.5297, 0.2543, 0.5524, 0.254, 0.5517, 0.2643, 0.5294, 0.2536, 0.5523, 0.2398, 0.5078, 0.2394, 0.5089, 0.254, 0.5517, 0.7515, 0.5616, 0.7283, 0.581, 0.7277, 0.5811, 0.7512, 0.5614, 0.7764, 0.5687, 0.7515, 0.5616, 0.7517, 0.5611, 0.7768, 0.5683, 0.7443, 0.5193, 0.7622, 0.5075, 0.7643, 0.5068, 0.7446, 0.5197, 0.7388, 0.5151, 0.7443, 0.5193, 0.7441, 0.5197, 0.7384, 0.5153, 0.7052, 0.5213, 0.467, 0.4901, 0.4681, 0.4893, 0.7057, 0.521, 0.2982, 0.618, 0.3534, 0.6086, 0.3533, 0.6091, 0.2993, 0.6183, 0.2993, 0.6183, 0.338, 0.6354, 0.3375, 0.6357, 0.2985, 0.6185, 0.3772, 0.6428, 0.3383, 0.636, 0.3384, 0.6354, 0.3768, 0.6422, 0.338, 0.6354, 0.3533, 0.6091, 0.3535, 0.6093, 0.3383, 0.6354, 0.3781, 0.6427, 0.4143, 0.6637, 0.4137, 0.6639, 0.3769, 0.6425, 0.3768, 0.6422, 0.4507, 0.6142, 0.4496, 0.6155, 0.3781, 0.6427, 0.6975, 0.6147, 0.6516, 0.6205, 0.6515, 0.6203, 0.6974, 0.6145, 0.6516, 0.6205, 0.6932, 0.6689, 0.6932, 0.6694, 0.6513, 0.6206, 0.6669, 0.5949, 0.6747, 0.5938, 0.6741, 0.5939, 0.6666, 0.5951, 0.6499, 0.6205, 0.5742, 0.6081, 0.5753, 0.6077, 0.649, 0.6198, 0.5742, 0.6081, 0.5932, 0.6435, 0.5927, 0.6442, 0.5734, 0.608, 0.502, 0.6243, 0.5722, 0.6077, 0.5734, 0.608, 0.5022, 0.6249, 0.5381, 0.5931, 0.5738, 0.6076, 0.5722, 0.6077, 0.537, 0.5934, 0.5373, 0.7329, 0.4794, 0.7448, 0.4794, 0.7443, 0.5377, 0.7325, 0.2504, 0.6791, 0.2971, 0.6567, 0.2966, 0.6575, 0.2501, 0.6799, 0.237, 0.7161, 0.2966, 0.6575, 0.2982, 0.6573, 0.2382, 0.7171, 0.2181, 0.7187, 0.237, 0.7161, 0.2365, 0.7166, 0.2179, 0.7192, 0.2367, 0.717, 0.2226, 0.738, 0.2224, 0.7376, 0.2365, 0.7166, 0.2971, 0.6563, 0.4769, 0.7436, 0.4785, 0.7448, 0.2982, 0.6573, 0.2383, 0.7435, 0.2367, 0.717, 0.2382, 0.7171, 0.2398, 0.7442, 0.6168, 0.905, 0.5925, 0.9098, 0.5926, 0.9096, 0.6173, 0.9047, 0.7132, 0.6911, 0.6967, 0.6724, 0.6967, 0.6722, 0.7137, 0.6914, 0.7142, 0.6919, 0.7428, 0.745, 0.7427, 0.7453, 0.7137, 0.6916, 0.7537, 0.7105, 0.7563, 0.7311, 0.7559, 0.731, 0.7533, 0.7106, 0.7537, 0.7333, 0.7406, 0.7467, 0.7428, 0.745, 0.7559, 0.7316, 0.2201, 0.6112, 0.2518, 0.611, 0.2521, 0.6116, 0.2201, 0.6118, 0.2524, 0.6111, 0.2982, 0.618, 0.2985, 0.6185, 0.253, 0.6117, 0.2368, 0.5704, 0.2524, 0.6111, 0.2518, 0.611, 0.2365, 0.5708, 0.3383, 0.636, 0.2983, 0.6567, 0.2977, 0.6564, 0.3375, 0.6357, 0.4865, 0.8971, 0.7537, 0.7333, 0.7556, 0.7325, 0.4822, 0.8984, 0.5139, 0.8724, 0.5, 0.851, 0.4999, 0.8504, 0.5143, 0.8725, 0.4956, 0.8809, 0.5139, 0.8724, 0.514, 0.8728, 0.4954, 0.8813, 0.537, 0.5934, 0.5017, 0.596, 0.5006, 0.5955, 0.5365, 0.5929, 0.5012, 0.6242, 0.5008, 0.5959, 0.5017, 0.596, 0.502, 0.6243, 0.5443, 0.6849, 0.5016, 0.6253, 0.5022, 0.6249, 0.545, 0.6843, 0.4822, 0.8984, 0.1723, 0.6934, 0.1749, 0.6956, 0.481, 0.8986, 0.7086, 0.6316, 0.7415, 0.6413, 0.7418, 0.6418, 0.7086, 0.632, 0.4966, 0.1233, 0.5052, 0.1044, 0.5057, 0.1044, 0.4971, 0.1234, 0.8443, 0.6344, 0.8697, 0.6287, 0.8701, 0.6288, 0.845, 0.6345, 0.1723, 0.6934, 0.5835, 0.9382, 0.5807, 0.9382, 0.1733, 0.6947, 0.5271, 0.1141, 0.5057, 0.1044, 0.506, 0.1044, 0.5275, 0.1141, 0.5117, 0.4217, 0.5283, 0.3954, 0.5283, 0.3957, 0.5117, 0.4221, 0.5115, 0.9928, 0.5807, 0.9382, 0.582, 0.9315, 0.5134, 0.9855, 0.5016, 0.6253, 0.4537, 0.7028, 0.4529, 0.7022, 0.5009, 0.6249, 0.5925, 0.9098, 0.5831, 0.9386, 0.5835, 0.9382, 0.593, 0.909, 0.5243, 0.2539, 0.8295, 0.5913, 0.8288, 0.5906, 0.5245, 0.2543, 0.4803, 0.7449, 0.4999, 0.8503, 0.4988, 0.8499, 0.4785, 0.7448, 0.6767, 0.6823, 0.6963, 0.672, 0.6967, 0.6724, 0.6777, 0.6826, 0.6935, 0.557, 0.7512, 0.561, 0.7512, 0.5614, 0.6931, 0.5573, 0.7322, 0.6183, 0.7764, 0.5687, 0.777, 0.5689, 0.7322, 0.6192, 0.8282, 0.6566, 0.8105, 0.5818, 0.811, 0.582, 0.8286, 0.6564, 0.467, 0.4901, 0.3445, 0.5624, 0.3425, 0.5631, 0.4675, 0.4892, 0.2005, 0.6168, 0.2181, 0.6117, 0.2196, 0.6118, 0.2009, 0.6172, 0.4725, 0.1026, 0.1495, 0.6332, 0.1504, 0.6322, 0.4728, 0.1018, 0.1542, 0.5828, 0.1644, 0.6058, 0.1639, 0.606, 0.1539, 0.5833, 0.5005, 0.2729, 0.2454, 0.5033, 0.2398, 0.5078, 0.5011, 0.2716, 0.5119, 0.9941, 0.476, 0.9697, 0.476, 0.9693, 0.5126, 0.9942, 0.1859, 0.6121, 0.2363, 0.57, 0.236, 0.5708, 0.1864, 0.6121, 0.3445, 0.5624, 0.6142, 0.589, 0.6127, 0.5893, 0.3437, 0.5632, 0.6142, 0.589, 0.7052, 0.5213, 0.7061, 0.5214, 0.6158, 0.5885, 0.5365, 0.5929, 0.6127, 0.5893, 0.6141, 0.5896, 0.5381, 0.5931, 0.4979, 0.5948, 0.3488, 0.5642, 0.3437, 0.5632, 0.5006, 0.5955, 0.32, 0.5696, 0.2647, 0.5297, 0.2645, 0.5293, 0.32, 0.5695, 0.2175, 0.7188, 0.2499, 0.6795, 0.2501, 0.6799, 0.2181, 0.7187, 0.7446, 0.5197, 0.7517, 0.5611, 0.7512, 0.561, 0.7441, 0.5197, 0.2499, 0.6795, 0.2006, 0.6175, 0.2009, 0.6172, 0.2493, 0.678, 0.2006, 0.6175, 0.1703, 0.6921, 0.17, 0.6917, 0.2001, 0.6172, 0.451, 0.615, 0.415, 0.6643, 0.4143, 0.6637, 0.4496, 0.6155, 0.5738, 0.6076, 0.6089, 0.6017, 0.6092, 0.602, 0.5753, 0.6077, 0.5187, 0.3593, 0.5117, 0.4217, 0.5114, 0.4217, 0.5184, 0.3588, 0.6731, 0.7016, 0.4803, 0.7449, 0.4808, 0.7443, 0.674, 0.7007, 0.4537, 0.7028, 0.4794, 0.7443, 0.4785, 0.7439, 0.4531, 0.7029, 0.5055, 0.3469, 0.4759, 0.3557, 0.4761, 0.3549, 0.5051, 0.3463, 0.4759, 0.3557, 0.5114, 0.4217, 0.5113, 0.4222, 0.4757, 0.3558, 0.7531, 0.7102, 0.7843, 0.6894, 0.7839, 0.6904, 0.7537, 0.7105, 0.7139, 0.6915, 0.7351, 0.7047, 0.7354, 0.7051, 0.7142, 0.6919, 0.7559, 0.7316, 0.7354, 0.7051, 0.7359, 0.7053, 0.7559, 0.731, 0.7563, 0.7311, 0.7839, 0.6904, 0.7847, 0.6896, 0.7563, 0.7315, 0.6932, 0.6689, 0.7079, 0.6317, 0.7086, 0.632, 0.6937, 0.6696, 0.651, 0.6207, 0.5938, 0.644, 0.5932, 0.6435, 0.6499, 0.6205, 0.8679, 0.6263, 0.4808, 0.1598, 0.4863, 0.165, 0.8574, 0.6123, 0.7533, 0.7106, 0.7359, 0.7053, 0.7351, 0.7047, 0.7531, 0.7102, 0.2201, 0.6118, 0.2504, 0.6791, 0.2493, 0.678, 0.2196, 0.6118, 0.2971, 0.6567, 0.2521, 0.6116, 0.253, 0.6117, 0.2977, 0.6564, 0.2398, 0.5078, 0.2536, 0.5523, 0.1545, 0.5827, 0.5011, 0.2716])
me_cube_054.materials.append(mat_main)
me_cube_054.materials.append(mat_edges)
me_cube_054.update()
me_cube_054.normals_split_custom_set([tuple(v) for v in zip(*[iter([-0.3519, -0.3307, -0.8757, -0.3519, -0.3307, -0.8757, -0.3519, -0.3307, -0.8757, -0.5356, -0.365, -0.7616, -0.5356, -0.365, -0.7616, -0.5356, -0.365, -0.7616, -0.9555, 0.05724, 0.2895, -0.9555, 0.05724, 0.2895, -0.9555, 0.05724, 0.2895, -0.5136, -0.8407, 0.1715, -0.5136, -0.8407, 0.1715, -0.5136, -0.8407, 0.1715, 0.8204, 0.1574, -0.5497, 0.8204, 0.1574, -0.5497, 0.8204, 0.1574, -0.5497, -0.4752, 0.6901, 0.5459, -0.4752, 0.6901, 0.5459, -0.4752, 0.6901, 0.5459, -0.4752, 0.6901, 0.5459, -0.5901, 0.7596, 0.2734, -0.5901, 0.7596, 0.2734, -0.5901, 0.7596, 0.2734, 0.1973, 0.4129, -0.8891, 0.1973, 0.4129, -0.8891, 0.1973, 0.4129, -0.8891, 0.1973, 0.4129, -0.8891, -0.3731, 0.069, 0.9252, -0.3731, 0.069, 0.9252, -0.3731, 0.069, 0.9252, 0.08315, 0.5663, -0.82, 0.08315, 0.5663, -0.82, 0.08315, 0.5663, -0.82, -0.4402, 0.5872, -0.6793, -0.4402, 0.5872, -0.6793, -0.4402, 0.5872, -0.6793, -0.3162, -0.4508, -0.8348, -0.3162, -0.4508, -0.8348, -0.3162, -0.4508, -0.8348, 0.2174, 0.5225, -0.8245, 0.2174, 0.5225, -0.8245, 0.2174, 0.5225, -0.8245, 0.2174, 0.5225, -0.8245, -0.9138, 0.2711, 0.3025, -0.9138, 0.2711, 0.3025, -0.9138, 0.2711, 0.3025, -0.9565, -0.05708, -0.2861, -0.9565, -0.05708, -0.2861, -0.9565, -0.05708, -0.2861, -0.7125, -0.2339, -0.6615, -0.7125, -0.2339, -0.6615, -0.7125, -0.2339, -0.6615, -0.5614, 0.6114, 0.5577, -0.5614, 0.6114, 0.5577, -0.5614, 0.6114, 0.5577, -0.1788, -0.3288, -0.9273, -0.1788, -0.3288, -0.9273, -0.1788, -0.3288, -0.9273, -0.1788, -0.3288, -0.9273, 0.4796, 0.8166, -0.3212, 0.4796, 0.8166, -0.3212, 0.4796, 0.8166, -0.3212, 0.4796, 0.8166, -0.3212, -0.01794, -0.4183, 0.9082, -0.01794, -0.4183, 0.9082, -0.01794, -0.4183, 0.9082, -0.01794, -0.4183, 0.9082, 0.1846, -0.05863, -0.9811, 0.1846, -0.05863, -0.9811, 0.1846, -0.05863, -0.9811, 0.5077, 0.4951, 0.7051, 0.5077, 0.4951, 0.7051, 0.5077, 0.4951, 0.7051, 0.5077, 0.4951, 0.7051, -0.3386, 0.2937, 0.8939, -0.3386, 0.2937, 0.8939, -0.3386, 0.2937, 0.8939, 0.5606, -0.6529, -0.5093, 0.5606, -0.6529, -0.5093, 0.5606, -0.6529, -0.5093, -0.3131, -0.3468, -0.8841, -0.3131, -0.3468, -0.8841, -0.3131, -0.3468, -0.8841, 0.7123, -0.3146, 0.6274, 0.7123, -0.3146, 0.6274, 0.7123, -0.3146, 0.6274, 0.7123, -0.3146, 0.6274, 0.667, 0.5999, 0.442, 0.667, 0.5999, 0.442, 0.667, 0.5999, 0.442, 0.6592, -0.5006, 0.5611, 0.6592, -0.5006, 0.5611, 0.6592, -0.5006, 0.5611, 0.4786, 0.644, 0.5969, 0.4786, 0.644, 0.5969, 0.4786, 0.644, 0.5969, 0.16, -0.8463, 0.5081, 0.16, -0.8463, 0.5081, 0.16, -0.8463, 0.5081, 0.3704, -0.9229, -0.1051, 0.3704, -0.9229, -0.1051, 0.3704, -0.9229, -0.1051, 0.7764, 0.08823, 0.624, 0.7764, 0.08823, 0.624, 0.7764, 0.08823, 0.624, 0.4627, -0.7445, -0.4812, 0.4627, -0.7445, -0.4812, 0.4627, -0.7445, -0.4812, 0.4627, -0.7445, -0.4812, 0.8587, -0.511, 0.03948, 0.8587, -0.511, 0.03948, 0.8587, -0.511, 0.03948, 0.8587, -0.511, 0.03948, 0.5988, 0.7887, 0.1391, 0.5988, 0.7887, 0.1391, 0.5988, 0.7887, 0.1391, -0.05632, 0.06585, 0.9962, -0.05632, 0.06585, 0.9962, -0.05632, 0.06585, 0.9962, -0.05632, 0.06585, 0.9962, -0.06757, 0.9758, -0.2082, -0.06757, 0.9758, -0.2082, -0.06757, 0.9758, -0.2082, 0.5935, -0.7772, 0.2092, 0.5935, -0.7772, 0.2092, 0.5935, -0.7772, 0.2092, -0.8995, 0.1388, -0.4143, -0.8995, 0.1388, -0.4143, -0.8995, 0.1388, -0.4143, -0.8995, 0.1388, -0.4143, -0.7216, -0.5911, 0.3604, -0.7216, -0.5911, 0.3604, -0.7216, -0.5911, 0.3604, 0.602, -0.7735, 0.1984, 0.602, -0.7735, 0.1984, 0.602, -0.7735, 0.1984, -0.4102, -0.8886, 0.2052, -0.4095, -0.8891, 0.2047, -0.4111, -0.888, 0.206, -0.2778, 0.3132, 0.9081, -0.2778, 0.3132, 0.9081, -0.2778, 0.3132, 0.9081, -0.6246, 0.4528, -0.6362, -0.6246, 0.4528, -0.6362, -0.6246, 0.4528, -0.6362, -0.2714, 0.09315, 0.9579, -0.2714, 0.09315, 0.9579, -0.2714, 0.09315, 0.9579, -0.7833, 0.5793, 0.2256, -0.7833, 0.5793, 0.2256, -0.7833, 0.5793, 0.2256, 0.141, -0.8799, -0.4537, 0.141, -0.8799, -0.4537, 0.141, -0.8799, -0.4537, -0.4337, 0.5587, -0.7069, -0.4337, 0.5587, -0.7069, -0.4337, 0.5587, -0.7069, -0.4611, 0.6953, 0.5513, -0.4611, 0.6953, 0.5513, -0.4611, 0.6953, 0.5513, -0.2402, 0.5937, -0.768, -0.2402, 0.5937, -0.768, -0.2402, 0.5937, -0.768, -0.4931, 0.1542, 0.8562, -0.4931, 0.1542, 0.8562, -0.4931, 0.1542, 0.8562, -0.6783, -0.6891, 0.2549, -0.6783, -0.6891, 0.2549, -0.6783, -0.6891, 0.2549, -0.07337, 0.3218, 0.944, -0.07337, 0.3218, 0.944, -0.07337, 0.3218, 0.944, 0.2134, 0.9703, -0.1142, 0.2134, 0.9703, -0.1142, 0.2134, 0.9703, -0.1142, 0.2134, 0.9703, -0.1142, 0.5637, -0.6369, -0.526, 0.5637, -0.6369, -0.526, 0.5637, -0.6369, -0.526, -0.3754, 0.6404, 0.6701, -0.3754, 0.6404, 0.6701, -0.3754, 0.6404, 0.6701, 0.5046, 0.8423, 0.1894, 0.5046, 0.8423, 0.1894, 0.5046, 0.8423, 0.1894, 0.479, 0.6153, 0.6261, 0.479, 0.6153, 0.6261, 0.479, 0.6153, 0.6261, 0.479, 0.6153, 0.6261, 0.628, 0.7751, 0.06984, 0.628, 0.7751, 0.06984, 0.628, 0.7751, 0.06984, -0.495, -0.3915, -0.7756, -0.495, -0.3915, -0.7756, -0.495, -0.3915, -0.7756, -0.495, -0.3915, -0.7756, 0.5348, 0.6539, 0.5352, 0.5348, 0.6539, 0.5352, 0.5348, 0.6539, 0.5352, 0.8194, -0.1825, -0.5434, 0.8194, -0.1825, -0.5434, 0.8194, -0.1825, -0.5434, 0.7495, 0.1854, -0.6356, 0.7495, 0.1854, -0.6356, 0.7495, 0.1854, -0.6356, 0.7495, 0.1854, -0.6356, 0.7885, -0.1059, 0.6059, 0.7885, -0.1059, 0.6059, 0.7885, -0.1059, 0.6059, 0.665, 0.6778, 0.3136, 0.665, 0.6778, 0.3136, 0.665, 0.6778, 0.3136, 0.8914, -0.4488, 0.06375, 0.8925, -0.4465, 0.06357, 0.8925, -0.4465, 0.06357, 0.8866, -0.4581, 0.06451, 0.08746, -0.4477, 0.8899, 0.08746, -0.4477, 0.8899, 0.08746, -0.4477, 0.8899, 0.8919, -0.3947, 0.221, 0.8919, -0.3947, 0.221, 0.8919, -0.3947, 0.221, 0.8919, -0.3947, 0.221, -0.4924, 0.6767, 0.5474, -0.4924, 0.6767, 0.5474, -0.4924, 0.6767, 0.5474, 0.978, -0.09299, -0.1867, 0.978, -0.09299, -0.1867, 0.978, -0.09299, -0.1867, 0.978, -0.09299, -0.1867, 0.9044, -0.4114, 0.1135, 0.9044, -0.4114, 0.1135, 0.9044, -0.4114, 0.1135, 0.9044, -0.4114, 0.1135, 0.0645, -0.07684, -0.995, 0.0645, -0.07684, -0.995, 0.0645, -0.07684, -0.995, 0.4419, -0.8368, 0.3233, 0.4419, -0.8368, 0.3233, 0.4419, -0.8368, 0.3233, -0.7273, -0.6541, 0.2077, -0.7273, -0.6541, 0.2077, -0.7273, -0.6541, 0.2077, -0.7273, -0.6541, 0.2077, 0.04097, -0.4154, 0.9087, 0.04097, -0.4154, 0.9087, 0.04097, -0.4154, 0.9087, -0.4111, -0.888, 0.206, -0.4158, -0.8849, 0.2098, -0.4102, -0.8886, 0.2052, 0.3148, -0.8741, 0.3699, 0.3148, -0.8741, 0.3699, 0.3148, -0.8741, 0.3699, 0.4278, -0.7917, -0.436, 0.4278, -0.7917, -0.436, 0.4278, -0.7917, -0.436, -0.5161, 0.6728, -0.5301, -0.5161, 0.6728, -0.5301, -0.5161, 0.6728, -0.5301, -0.4653, 0.1363, 0.8746, -0.4653, 0.1363, 0.8746, -0.4653, 0.1363, 0.8746, -0.4653, 0.1363, 0.8746, -0.5258, 0.6112, 0.5916, -0.5258, 0.6112, 0.5916, -0.5258, 0.6112, 0.5916, -0.5258, 0.6112, 0.5916, -0.001024, 0.8641, 0.5034, -0.001024, 0.8641, 0.5034, -0.001024, 0.8641, 0.5034, 0.2659, 0.9305, 0.252, 0.2659, 0.9305, 0.252, 0.2659, 0.9305, 0.252, 0.01992, -0.4489, 0.8933, 0.01992, -0.4489, 0.8933, 0.01992, -0.4489, 0.8933, -0.02967, -0.864, -0.5027, -0.02967, -0.864, -0.5027, -0.02967, -0.864, -0.5027, 0.278, 0.5952, -0.7539, 0.278, 0.5952, -0.7539, 0.278, 0.5952, -0.7539, -0.7483, -0.2818, -0.6006, -0.7483, -0.2818, -0.6006, -0.7483, -0.2818, -0.6006, -0.5088, -0.7199, 0.4722, -0.5088, -0.7199, 0.4722, -0.5088, -0.7199, 0.4722, 0.3595, 0.353, -0.8638, 0.3595, 0.353, -0.8638, 0.3595, 0.353, -0.8638, 0.5756, -0.6204, -0.5327, 0.5756, -0.6204, -0.5327, 0.5756, -0.6204, -0.5327, 0.525, -0.112, 0.8437, 0.525, -0.112, 0.8437, 0.525, -0.112, 0.8437, -0.4418, 0.7068, 0.5524, -0.4418, 0.7068, 0.5524, -0.4418, 0.7068, 0.5524, 0.697, 0.2307, -0.6789, 0.697, 0.2307, -0.6789, 0.697, 0.2307, -0.6789, 0.4353, -0.7061, -0.5584, 0.4353, -0.7061, -0.5584, 0.4353, -0.7061, -0.5584, 0.5524, -0.2364, 0.7993, 0.5524, -0.2364, 0.7993, 0.5524, -0.2364, 0.7993, -0.9747, 0.1631, 0.1526, -0.9747, 0.1631, 0.1526, -0.9747, 0.1631, 0.1526, -0.9072, 0.3996, 0.1316, -0.9072, 0.3996, 0.1316, -0.9072, 0.3996, 0.1316, -0.9072, 0.3996, 0.1316, -0.9444, 0.08019, -0.3189, -0.9444, 0.08019, -0.3189, -0.9444, 0.08019, -0.3189, -0.9444, 0.08019, -0.3189, 0.7961, 0.5678, 0.2092, 0.7961, 0.5678, 0.2092, 0.7961, 0.5678, 0.2092, 0.7961, 0.5678, 0.2092, -0.7232, -0.6805, -0.1181, -0.7232, -0.6805, -0.1181, -0.7232, -0.6805, -0.1181, -0.6098, 0.3851, -0.6927, -0.6098, 0.3851, -0.6927, -0.6098, 0.3851, -0.6927, -0.4237, -0.1181, 0.8981, -0.4237, -0.1181, 0.8981, -0.4237, -0.1181, 0.8981, 0.7698, 0.2029, -0.6052, 0.7698, 0.2029, -0.6052, 0.7698, 0.2029, -0.6052, 0.9747, -0.1182, 0.1899, 0.9747, -0.1182, 0.1899, 0.9747, -0.1182, 0.1899, 0.6369, 0.6376, 0.4334, 0.6369, 0.6376, 0.4334, 0.6369, 0.6376, 0.4334, 0.778, 0.2885, -0.5582, 0.778, 0.2885, -0.5582, 0.778, 0.2885, -0.5582, 0.9471, -0.1982, 0.2522, 0.9471, -0.1982, 0.2522, 0.9471, -0.1982, 0.2522, -0.6517, -0.358, -0.6687, -0.6517, -0.358, -0.6687, -0.6517, -0.358, -0.6687, 0.6233, -0.7665, 0.155, 0.6233, -0.7665, 0.155, 0.6233, -0.7665, 0.155, 0.6233, -0.7665, 0.155, -0.4281, -0.9005, 0.07664, -0.4281, -0.9005, 0.07664, -0.4281, -0.9005, 0.07664, -0.9257, 0.3734, 0.06069, -0.9257, 0.3734, 0.06069, -0.9257, 0.3734, 0.06069, -0.9257, 0.3734, 0.06069, 0.3284, 0.8954, -0.3005, 0.3284, 0.8954, -0.3005, 0.3284, 0.8954, -0.3005, -0.7246, -0.6568, -0.2086, -0.7246, -0.6568, -0.2086, -0.7246, -0.6568, -0.2086, 0.5455, -0.8243, 0.1517, 0.5455, -0.8243, 0.1517, 0.5455, -0.8243, 0.1517, 0.5455, -0.8243, 0.1517, -0.402, 0.669, -0.6252, -0.402, 0.669, -0.6252, -0.402, 0.669, -0.6252, 0.8803, -0.4495, -0.1516, 0.8803, -0.4495, -0.1516, 0.8803, -0.4495, -0.1516, 0.8803, -0.4495, -0.1516, -0.8237, 0.4239, -0.3767, -0.8237, 0.4239, -0.3767, -0.8237, 0.4239, -0.3767, 0.6965, 0.648, -0.3081, 0.6965, 0.648, -0.3081, 0.6965, 0.648, -0.3081, 0.2212, 0.2784, 0.9346, 0.2212, 0.2784, 0.9346, 0.2212, 0.2784, 0.9346, 0.2212, 0.2784, 0.9346, -0.8717, -0.3068, -0.382, -0.8717, -0.3068, -0.382, -0.8717, -0.3068, -0.382, -0.8717, -0.3068, -0.382, 0.7502, -0.505, -0.4267, 0.7502, -0.505, -0.4267, 0.7502, -0.505, -0.4267, 0.632, -0.6777, 0.3759, 0.632, -0.6777, 0.3759, 0.632, -0.6777, 0.3759, 0.632, -0.6777, 0.3759, 0.632, -0.6777, 0.3759, 0.4785, 0.604, -0.6374, 0.4785, 0.604, -0.6374, 0.4785, 0.604, -0.6374, 0.7516, 0.5519, -0.3612, 0.7516, 0.5519, -0.3612, 0.7516, 0.5519, -0.3612, 0.7516, 0.5519, -0.3612, 0.6478, 0.4589, 0.6081, 0.6478, 0.4589, 0.6081, 0.6478, 0.4589, 0.6081, -0.41, 0.1406, -0.9012, -0.41, 0.1406, -0.9012, -0.41, 0.1406, -0.9012, -0.41, 0.1406, -0.9012, -0.41, 0.1406, -0.9012, -0.5864, -0.1982, -0.7854, -0.5864, -0.1982, -0.7854, -0.5864, -0.1982, -0.7854, -0.5864, -0.1982, -0.7854, -0.8658, -0.4942, 0.0781, -0.8658, -0.4942, 0.0781, -0.8658, -0.4942, 0.0781, -0.8658, -0.4942, 0.0781, -0.8658, -0.4942, 0.0781, -0.5215, 0.8187, -0.2402, -0.5215, 0.8187, -0.2402, -0.5215, 0.8187, -0.2402, -0.2388, 0.8286, -0.5063, -0.2388, 0.8286, -0.5063, -0.2388, 0.8286, -0.5063, -0.2388, 0.8286, -0.5063, -0.2388, 0.8286, -0.5063, -0.2388, 0.8286, -0.5063, 0.4994, 0.8562, 0.1323, 0.4994, 0.8562, 0.1323, 0.4994, 0.8562, 0.1323, 0.4994, 0.8562, 0.1323, 0.4994, 0.8562, 0.1323, 0.8827, -0.1004, -0.4592, 0.8827, -0.1004, -0.4592, 0.8827, -0.1004, -0.4592, 0.8827, -0.1004, -0.4592, 0.9272, -0.373, 0.03403, 0.9272, -0.373, 0.03403, 0.9272, -0.373, 0.03403, 0.9272, -0.373, 0.03403, 0.9272, -0.373, 0.03403, 0.8866, 0.2948, 0.3564, 0.8866, 0.2948, 0.3564, 0.8866, 0.2948, 0.3564, 0.4503, -0.3892, 0.8036, 0.4503, -0.3892, 0.8036, 0.4503, -0.3892, 0.8036, 0.4503, -0.3892, 0.8036, 0.5209, -0.8444, -0.1253, 0.5209, -0.8444, -0.1253, 0.5209, -0.8444, -0.1253, 0.08223, -0.9745, 0.2087, 0.08223, -0.9745, 0.2087, 0.08223, -0.9745, 0.2087, 0.08223, -0.9745, 0.2087, 0.1033, -0.9748, -0.198, 0.1033, -0.9748, -0.198, 0.1033, -0.9748, -0.198, 0.1033, -0.9748, -0.198, -0.4071, -0.885, -0.226, -0.4071, -0.885, -0.226, -0.4071, -0.885, -0.226, -0.4071, -0.885, -0.226, -0.4071, -0.885, -0.226, 0.8767, 0.4171, -0.2395, 0.8767, 0.4171, -0.2395, 0.8767, 0.4171, -0.2395, 0.9627, 0.245, -0.1147, 0.9627, 0.245, -0.1147, 0.9627, 0.245, -0.1147, 0.9627, 0.245, -0.1147, -0.2312, 0.2117, 0.9496, -0.2312, 0.2117, 0.9496, -0.2312, 0.2117, 0.9496, -0.2312, 0.2117, 0.9496, 0.1318, -0.1406, 0.9813, 0.1318, -0.1406, 0.9813, 0.1318, -0.1406, 0.9813, -0.27, -0.1583, 0.9498, -0.27, -0.1583, 0.9498, -0.27, -0.1583, 0.9498, -0.27, -0.1583, 0.9498, -0.9689, 0.2347, -0.07855, -0.9689, 0.2347, -0.07855, -0.9689, 0.2347, -0.07855, -0.9689, 0.2347, -0.07855, -0.9265, 0.3326, 0.1759, -0.9265, 0.3326, 0.1759, -0.9265, 0.3326, 0.1759, -0.9265, 0.3326, 0.1759, -0.9313, 0.3072, -0.1957, -0.9313, 0.3072, -0.1957, -0.9313, 0.3072, -0.1957, -0.2486, 0.9576, 0.1455, -0.2486, 0.9576, 0.1455, -0.2486, 0.9576, 0.1455, -0.2486, 0.9576, 0.1455, -0.05603, 0.8722, 0.4859, -0.05603, 0.8722, 0.4859, -0.05603, 0.8722, 0.4859, -0.05603, 0.8722, 0.4859, 0.3464, 0.7389, 0.578, 0.3464, 0.7389, 0.578, 0.3464, 0.7389, 0.578, 0.3464, 0.7389, 0.578, -0.7369, -0.63, -0.2449, -0.7369, -0.63, -0.2449, -0.7369, -0.63, -0.2449, -0.7369, -0.63, -0.2449, -0.7369, -0.63, -0.2449, -0.7369, -0.63, -0.2449, -0.3966, -0.5734, -0.7169, -0.3966, -0.5734, -0.7169, -0.3966, -0.5734, -0.7169, -0.3966, -0.5734, -0.7169, -0.6671, -0.3988, 0.6293, -0.6671, -0.3988, 0.6293, -0.6671, -0.3988, 0.6293, -0.6671, -0.3988, 0.6293, -0.6671, -0.3988, 0.6293, -0.6671, -0.3988, 0.6293, -0.467, 0.45, 0.7612, -0.4674, 0.4513, 0.7602, -0.4673, 0.4511, 0.7603, -0.4803, 0.4172, 0.7715, -0.4803, 0.4172, 0.7715, -0.4803, 0.4172, 0.7715, 0.7017, -0.6455, -0.3016, 0.7017, -0.6455, -0.3016, 0.7017, -0.6455, -0.3016, 0.4666, -0.733, 0.495, 0.4666, -0.733, 0.495, 0.4666, -0.733, 0.495, 0.4666, -0.733, 0.495, 0.6536, 0.6252, 0.4264, 0.6536, 0.6252, 0.4264, 0.6536, 0.6252, 0.4264, 0.6536, 0.6252, 0.4264, 0.6536, 0.6252, 0.4264, 0.6536, 0.6252, 0.4264, -0.6779, 0.2747, -0.6819, -0.6779, 0.2747, -0.6819, -0.6779, 0.2747, -0.6819, -0.6779, 0.2747, -0.6819, -0.7449, 0.1969, -0.6374, -0.7449, 0.1969, -0.6374, -0.7449, 0.1969, -0.6374, -0.8907, -0.1406, 0.4324, -0.8907, -0.1406, 0.4324, -0.8907, -0.1406, 0.4324, -0.8907, -0.1406, 0.4324, -0.7474, 0.3839, 0.5423, -0.7474, 0.3839, 0.5423, -0.7474, 0.3839, 0.5423, -0.7474, 0.3839, 0.5423, -0.7081, 0.7032, -0.06371, -0.7081, 0.7032, -0.06371, -0.7081, 0.7032, -0.06371, -0.7081, 0.7032, -0.06371, -0.7081, 0.7032, -0.06371, -0.1239, 0.4872, -0.8645, -0.1239, 0.4872, -0.8645, -0.1239, 0.4872, -0.8645, -0.1797, 0.6314, -0.7544, -0.1797, 0.6314, -0.7544, -0.1797, 0.6314, -0.7544, -0.1797, 0.6314, -0.7544, 0.1585, 0.6827, -0.7133, 0.1585, 0.6827, -0.7133, 0.1585, 0.6827, -0.7133, 0.2531, 0.506, 0.8246, 0.2531, 0.506, 0.8246, 0.2531, 0.506, 0.8246, 0.2449, 0.6465, 0.7225, 0.2449, 0.6465, 0.7225, 0.2449, 0.6465, 0.7225, 0.2449, 0.6465, 0.7225, -0.04699, 0.7452, 0.6652, -0.04699, 0.7452, 0.6652, -0.04699, 0.7452, 0.6652, 0.5305, -0.1031, -0.8414, 0.5305, -0.1031, -0.8414, 0.5305, -0.1031, -0.8414, 0.5305, -0.1031, -0.8414, 0.6962, -0.2985, -0.6529, 0.6962, -0.2985, -0.6529, 0.6962, -0.2985, -0.6529, 0.66, 0.3394, -0.6703, 0.66, 0.3394, -0.6703, 0.66, 0.3394, -0.6703, 0.7152, 0.1239, 0.6879, 0.7152, 0.1239, 0.6879, 0.7152, 0.1239, 0.6879, 0.7152, 0.1239, 0.6879, 0.7152, 0.1239, 0.6879, 0.8575, 0.2005, 0.4738, 0.8575, 0.2005, 0.4738, 0.8575, 0.2005, 0.4738, 0.8575, 0.2005, 0.4738, 0.8575, 0.2005, 0.4738, 0.8268, -0.2915, 0.481, 0.8268, -0.2915, 0.481, 0.8268, -0.2915, 0.481, 0.9111, -0.406, 0.07076, 0.9111, -0.406, 0.07076, 0.9111, -0.406, 0.07076, 0.7205, -0.645, -0.2546, 0.7205, -0.645, -0.2546, 0.7205, -0.645, -0.2546, 0.7205, -0.645, -0.2546, 0.7205, -0.645, -0.2546, -0.2775, -0.4164, -0.8658, -0.2775, -0.4164, -0.8658, -0.2775, -0.4164, -0.8658, -0.2775, -0.4164, -0.8658, 0.1746, -0.5427, -0.8216, 0.1746, -0.5427, -0.8216, 0.1746, -0.5427, -0.8216, 0.1746, -0.5427, -0.8216, 0.1746, -0.5427, -0.8216, 0.08882, -0.8152, -0.5723, 0.08882, -0.8152, -0.5723, 0.08882, -0.8152, -0.5723, 0.08882, -0.8152, -0.5723, -0.2725, -0.5262, 0.8055, -0.2725, -0.5262, 0.8055, -0.2725, -0.5262, 0.8055, -0.2725, -0.5262, 0.8055, 0.225, -0.7934, 0.5655, 0.225, -0.7934, 0.5655, 0.225, -0.7934, 0.5655, -0.1471, -0.7006, 0.6982, -0.1471, -0.7006, 0.6982, -0.1471, -0.7006, 0.6982, -0.1947, -0.8938, 0.4041, -0.1947, -0.8938, 0.4041, -0.1947, -0.8938, 0.4041, -0.1947, -0.8938, 0.4041, -0.1947, -0.8938, 0.4041, 0.07955, 0.2111, -0.9742, 0.07955, 0.2111, -0.9742, 0.07955, 0.2111, -0.9742, 0.07955, 0.2111, -0.9742, 0.241, 0.2406, -0.9402, 0.241, 0.2406, -0.9402, 0.241, 0.2406, -0.9402, -0.6044, -0.2677, 0.7504, -0.6044, -0.2677, 0.7504, -0.6044, -0.2677, 0.7504, -0.6044, -0.2677, 0.7504, -0.7978, 0.5514, -0.244, -0.7978, 0.5514, -0.244, -0.7978, 0.5514, -0.244, -0.7978, 0.5514, -0.244, 0.7094, -0.6181, -0.3389, 0.7094, -0.6181, -0.3389, 0.7094, -0.6181, -0.3389, 0.7094, -0.6181, -0.3389, 0.8087, -0.3879, 0.4423, 0.8087, -0.3879, 0.4423, 0.8087, -0.3879, 0.4423, 0.8087, -0.3879, 0.4423, 0.5699, 0.516, 0.6395, 0.5699, 0.516, 0.6395, 0.5699, 0.516, 0.6395, 0.5699, 0.516, 0.6395, -0.4098, -0.8262, -0.3865, -0.4098, -0.8262, -0.3865, -0.4098, -0.8262, -0.3865, -0.4098, -0.8262, -0.3865, -0.1456, 0.934, 0.3263, -0.1456, 0.934, 0.3263, -0.1456, 0.934, 0.3263, -0.1456, 0.934, 0.3263, -0.385, 0.7945, -0.4696, -0.385, 0.7945, -0.4696, -0.385, 0.7945, -0.4696, -0.385, 0.7945, -0.4696, -0.9525, 0.2553, -0.1663, -0.9525, 0.2553, -0.1663, -0.9525, 0.2553, -0.1663, -0.9525, 0.2553, -0.1663, -0.2299, 0.6581, -0.717, -0.2299, 0.6581, -0.717, -0.2299, 0.6581, -0.717, -0.2299, 0.6581, -0.717, 0.03802, 0.8061, -0.5905, 0.03802, 0.8061, -0.5905, 0.03802, 0.8061, -0.5905, 0.03802, 0.8061, -0.5905, 0.2314, 0.5215, 0.8213, 0.2314, 0.5215, 0.8213, 0.2314, 0.5215, 0.8213, 0.2314, 0.5215, 0.8213, 0.1348, 0.9133, 0.3844, 0.1348, 0.9133, 0.3844, 0.1348, 0.9133, 0.3844, 0.1348, 0.9133, 0.3844, 0.4048, -0.8737, -0.2697, 0.4048, -0.8737, -0.2697, 0.4048, -0.8737, -0.2697, 0.4048, -0.8737, -0.2697, -0.09394, -0.9749, -0.202, -0.09394, -0.9749, -0.202, -0.09394, -0.9749, -0.202, -0.09394, -0.9749, -0.202, 0.9039, 0.06809, -0.4222, 0.9039, 0.06809, -0.4222, 0.9039, 0.06809, -0.4222, 0.9039, 0.06809, -0.4222, 0.9156, 0.3933, -0.08328, 0.9156, 0.3933, -0.08328, 0.9156, 0.3933, -0.08328, 0.9156, 0.3933, -0.08328, 0.9469, -0.2665, -0.1798, 0.9469, -0.2665, -0.1798, 0.9469, -0.2665, -0.1798, 0.9469, -0.2665, -0.1798, 0.748, 0.5678, -0.3438, 0.748, 0.5678, -0.3438, 0.748, 0.5678, -0.3438, 0.748, 0.5678, -0.3438, -0.1807, 0.3191, 0.9303, -0.1807, 0.3191, 0.9303, -0.1807, 0.3191, 0.9303, -0.1807, 0.3191, 0.9303, -0.03514, 0.1838, 0.9823, -0.03514, 0.1838, 0.9823, -0.03514, 0.1838, 0.9823, -0.03514, 0.1838, 0.9823, 0.212, 0.02367, 0.977, 0.212, 0.02367, 0.977, 0.212, 0.02367, 0.977, 0.212, 0.02367, 0.977, -0.2528, 0.06769, 0.9651, -0.2528, 0.06769, 0.9651, -0.2528, 0.06769, 0.9651, -0.2528, 0.06769, 0.9651, -0.9263, 0.02776, -0.3758, -0.9263, 0.02776, -0.3758, -0.9263, 0.02776, -0.3758, -0.9263, 0.02776, -0.3758, -0.9047, 0.3793, 0.194, -0.9047, 0.3793, 0.194, -0.9047, 0.3793, 0.194, -0.9047, 0.3793, 0.194, -0.8987, 0.4207, -0.1239, -0.8987, 0.4207, -0.1239, -0.8987, 0.4207, -0.1239, -0.8987, 0.4207, -0.1239, -0.3542, 0.9345, 0.0351, -0.3542, 0.9345, 0.0351, -0.3542, 0.9345, 0.0351, -0.3542, 0.9345, 0.0351, -0.7134, -0.4837, -0.507, -0.7134, -0.4837, -0.507, -0.7134, -0.4837, -0.507, -0.7134, -0.4837, -0.507, -0.4646, 0.01248, 0.8854, -0.4646, 0.01248, 0.8854, -0.4646, 0.01248, 0.8854, -0.4646, 0.01248, 0.8854, -0.4673, 0.4511, 0.7603, -0.465, 0.4422, 0.767, -0.465, 0.4422, 0.767, -0.467, 0.45, 0.7612, 0.5909, -0.7237, 0.3566, 0.5909, -0.7237, 0.3566, 0.5909, -0.7237, 0.3566, 0.5909, -0.7237, 0.3566, 0.2118, -0.9731, 0.09022, 0.2118, -0.9731, 0.09022, 0.2118, -0.9731, 0.09022, 0.2118, -0.9731, 0.09022, 0.5586, 0.3232, -0.7639, 0.5586, 0.3232, -0.7639, 0.5586, 0.3232, -0.7639, 0.5586, 0.3232, -0.7639, 0.6081, 0.6755, -0.4171, 0.6081, 0.6755, -0.4171, 0.6081, 0.6755, -0.4171, 0.6081, 0.6755, -0.4171, 0.56, 0.6684, 0.4895, 0.56, 0.6684, 0.4895, 0.56, 0.6684, 0.4895, 0.56, 0.6684, 0.4895, -0.5714, 0.5369, -0.6206, -0.5714, 0.5369, -0.6206, -0.5714, 0.5369, -0.6206, -0.5714, 0.5369, -0.6206, -0.7231, 0.05485, -0.6886, -0.7231, 0.05485, -0.6886, -0.7231, 0.05485, -0.6886, -0.7231, 0.05485, -0.6886, -0.6525, 0.1544, -0.7419, -0.6525, 0.1544, -0.7419, -0.6525, 0.1544, -0.7419, -0.6525, 0.1544, -0.7419, -0.8444, -0.1021, -0.5259, -0.8444, -0.1021, -0.5259, -0.8444, -0.1021, -0.5259, -0.8444, -0.1021, -0.5259, -0.6773, -0.5624, -0.4743, -0.6773, -0.5624, -0.4743, -0.6773, -0.5624, -0.4743, -0.6773, -0.5624, -0.4743, -0.8942, -0.3926, -0.2152, -0.8942, -0.3926, -0.2152, -0.8942, -0.3926, -0.2152, -0.8942, -0.3926, -0.2152, -0.3814, 0.4188, 0.8241, -0.3814, 0.4188, 0.8241, -0.3814, 0.4188, 0.8241, -0.3814, 0.4188, 0.8241, -0.7775, 0.2133, 0.5916, -0.7775, 0.2133, 0.5916, -0.7775, 0.2133, 0.5916, -0.7775, 0.2133, 0.5916, -0.9088, 0.3499, 0.2273, -0.9088, 0.3499, 0.2273, -0.9088, 0.3499, 0.2273, -0.9088, 0.3499, 0.2273, -0.8152, 0.4907, 0.3077, -0.8152, 0.4907, 0.3077, -0.8152, 0.4907, 0.3077, -0.8152, 0.4907, 0.3077, -0.582, 0.6877, 0.4341, -0.582, 0.6877, 0.4341, -0.582, 0.6877, 0.4341, -0.582, 0.6877, 0.4341, -0.6925, 0.6911, -0.2069, -0.6925, 0.6911, -0.2069, -0.6925, 0.6911, -0.2069, -0.6925, 0.6911, -0.2069, -0.1312, 0.5737, -0.8085, -0.1312, 0.5737, -0.8085, -0.1312, 0.5737, -0.8085, -0.1312, 0.5737, -0.8085, -0.02054, 0.4966, -0.8678, -0.02054, 0.4966, -0.8678, -0.02054, 0.4966, -0.8678, -0.02054, 0.4966, -0.8678, -0.3915, 0.5373, -0.747, -0.3915, 0.5373, -0.747, -0.3915, 0.5373, -0.747, -0.3915, 0.5373, -0.747, 0.283, 0.598, 0.7499, 0.283, 0.598, 0.7499, 0.283, 0.598, 0.7499, 0.283, 0.598, 0.7499, -0.4101, 0.4967, 0.7649, -0.4101, 0.4967, 0.7649, -0.4101, 0.4967, 0.7649, -0.4101, 0.4967, 0.7649, -0.196, 0.7722, 0.6045, -0.196, 0.7722, 0.6045, -0.196, 0.7722, 0.6045, -0.196, 0.7722, 0.6045, 0.1407, 0.7142, 0.6856, 0.1407, 0.7142, 0.6856, 0.1407, 0.7142, 0.6856, 0.1407, 0.7142, 0.6856, 0.6604, 0.7403, -0.1257, 0.6604, 0.7403, -0.1257, 0.6604, 0.7403, -0.1257, 0.6604, 0.7403, -0.1257, 0.3069, 0.4637, -0.8311, 0.3069, 0.4637, -0.8311, 0.3069, 0.4637, -0.8311, 0.3069, 0.4637, -0.8311, 0.2801, 0.1525, -0.9478, 0.2801, 0.1525, -0.9478, 0.2801, 0.1525, -0.9478, 0.2801, 0.1525, -0.9478, 0.7614, -0.2797, -0.5849, 0.7614, -0.2797, -0.5849, 0.7614, -0.2797, -0.5849, 0.7614, -0.2797, -0.5849, 0.6179, 0.267, -0.7396, 0.6179, 0.267, -0.7396, 0.6179, 0.267, -0.7396, 0.6179, 0.267, -0.7396, 0.6797, -0.447, -0.5816, 0.6797, -0.447, -0.5816, 0.6797, -0.447, -0.5816, 0.6797, -0.447, -0.5816, 0.7821, 0.008994, -0.6231, 0.7821, 0.008994, -0.6231, 0.7821, 0.008994, -0.6231, 0.7821, 0.008994, -0.6231, 0.5814, 0.2774, 0.7649, 0.5814, 0.2774, 0.7649, 0.5814, 0.2774, 0.7649, 0.5814, 0.2774, 0.7649, 0.6357, -0.2627, 0.7259, 0.6357, -0.2627, 0.7259, 0.6357, -0.2627, 0.7259, 0.6357, -0.2627, 0.7259, 0.6275, 0.3834, 0.6776, 0.6275, 0.3834, 0.6776, 0.6275, 0.3834, 0.6776, 0.6275, 0.3834, 0.6776, 0.7862, -0.008906, 0.6179, 0.7862, -0.008906, 0.6179, 0.7862, -0.008906, 0.6179, 0.7862, -0.008906, 0.6179, 0.8792, -0.2115, 0.427, 0.8792, -0.2115, 0.427, 0.8792, -0.2115, 0.427, 0.8792, -0.2115, 0.427, 0.9201, -0.2876, 0.2658, 0.9201, -0.2876, 0.2658, 0.9201, -0.2876, 0.2658, 0.9201, -0.2876, 0.2658, 0.89, 0.2449, 0.3846, 0.89, 0.2449, 0.3846, 0.89, 0.2449, 0.3846, 0.89, 0.2449, 0.3846, 0.8862, -0.4588, 0.06457, 0.8862, -0.4588, 0.06457, 0.8914, -0.4488, 0.06375, 0.8866, -0.4581, 0.06451, -0.3396, -0.3513, -0.8725, -0.3396, -0.3513, -0.8725, -0.3396, -0.3513, -0.8725, -0.3396, -0.3513, -0.8725, 0.2876, -0.6845, -0.6699, 0.2876, -0.6845, -0.6699, 0.2876, -0.6845, -0.6699, 0.2876, -0.6845, -0.6699, -0.1985, -0.6177, -0.761, -0.1985, -0.6177, -0.761, -0.1985, -0.6177, -0.761, -0.1985, -0.6177, -0.761, 0.05588, -0.8754, -0.4801, 0.05588, -0.8754, -0.4801, 0.05588, -0.8754, -0.4801, 0.05588, -0.8754, -0.4801, 0.5099, -0.685, -0.5204, 0.5099, -0.685, -0.5204, 0.5099, -0.685, -0.5204, 0.5099, -0.685, -0.5204, 0.2426, -0.8583, -0.4522, 0.2426, -0.8583, -0.4522, 0.2426, -0.8583, -0.4522, 0.2426, -0.8583, -0.4522, -0.2437, -0.2917, 0.925, -0.2437, -0.2917, 0.925, -0.2437, -0.2917, 0.925, -0.2437, -0.2917, 0.925, 0.3723, -0.5002, 0.7818, 0.3723, -0.5002, 0.7818, 0.3723, -0.5002, 0.7818, 0.3723, -0.5002, 0.7818, 0.48, -0.8257, 0.2963, 0.48, -0.8257, 0.2963, 0.48, -0.8257, 0.2963, 0.48, -0.8257, 0.2963, -0.1855, -0.833, 0.5213, -0.1855, -0.833, 0.5213, -0.1855, -0.833, 0.5213, -0.1855, -0.833, 0.5213, -0.09094, -0.9482, 0.3043, -0.09094, -0.9482, 0.3043, -0.09094, -0.9482, 0.3043, -0.09094, -0.9482, 0.3043, 0.05361, 0.1909, -0.9801, 0.05361, 0.1909, -0.9801, 0.05361, 0.1909, -0.9801, 0.05361, 0.1909, -0.9801, 0.1636, 0.2142, -0.963, 0.1636, 0.2142, -0.963, 0.1636, 0.2142, -0.963, 0.1636, 0.2142, -0.963, 0.1406, 0.5773, -0.8043, 0.1406, 0.5773, -0.8043, 0.1406, 0.5773, -0.8043, 0.1406, 0.5773, -0.8043, 0.3934, -0.3646, -0.844, 0.3934, -0.3646, -0.844, 0.3934, -0.3646, -0.844, 0.3934, -0.3646, -0.844, -0.5775, -0.7811, 0.2372, -0.5775, -0.7811, 0.2372, -0.5775, -0.7811, 0.2372, -0.5775, -0.7811, 0.2372, 0.4929, -0.8684, 0.05388, 0.4929, -0.8684, 0.05388, 0.4929, -0.8684, 0.05388, 0.4929, -0.8684, 0.05388, 0.1496, -0.9886, -0.01397, 0.1496, -0.9886, -0.01397, 0.1496, -0.9886, -0.01397, 0.1496, -0.9886, -0.01397, 0.9244, 0.3097, 0.2226, 0.9244, 0.3097, 0.2226, 0.9244, 0.3097, 0.2226, 0.9244, 0.3097, 0.2226, 0.9922, -0.1239, 0.01222, 0.9922, -0.1239, 0.01222, 0.9922, -0.1239, 0.01222, 0.9922, -0.1239, 0.01222, 0.8499, -0.5018, 0.161, 0.8499, -0.5018, 0.161, 0.8499, -0.5018, 0.161, 0.8499, -0.5018, 0.161, -0.7605, -0.6494, 0.003467, -0.7605, -0.6494, 0.003467, -0.7605, -0.6494, 0.003467, -0.7605, -0.6494, 0.003467, -0.05225, -0.1819, 0.9819, -0.05225, -0.1819, 0.9819, -0.05225, -0.1819, 0.9819, -0.05225, -0.1819, 0.9819, -0.9966, 0.06228, -0.0536, -0.9966, 0.06228, -0.0536, -0.9966, 0.06228, -0.0536, -0.9966, 0.06228, -0.0536, -0.94, 0.1665, 0.2979, -0.94, 0.1665, 0.2979, -0.94, 0.1665, 0.2979, -0.94, 0.1665, 0.2979, -0.6429, -0.746, 0.1736, -0.6429, -0.746, 0.1736, -0.6429, -0.746, 0.1736, -0.6429, -0.746, 0.1736, -0.8799, -0.3211, 0.3502, -0.8799, -0.3211, 0.3502, -0.8799, -0.3211, 0.3502, -0.8799, -0.3211, 0.3502, 0.4854, 0.7962, 0.3611, 0.4854, 0.7962, 0.3611, 0.4854, 0.7962, 0.3611, 0.4854, 0.7962, 0.3611, -0.6288, -0.7289, 0.2708, -0.6288, -0.7289, 0.2708, -0.6288, -0.7289, 0.2708, -0.6288, -0.7289, 0.2708, 0.8626, -0.4951, -0.1044, 0.8626, -0.4951, -0.1044, 0.8626, -0.4951, -0.1044, 0.8626, -0.4951, -0.1044, -0.5739, -0.3641, 0.7336, -0.5739, -0.3641, 0.7336, -0.5739, -0.3641, 0.7336, -0.5739, -0.3641, 0.7336, -0.7889, 0.5238, 0.3214, -0.7889, 0.5238, 0.3214, -0.7889, 0.5238, 0.3214, -0.7889, 0.5238, 0.3214, 0.5657, -0.804, -0.183, 0.5657, -0.804, -0.183, 0.5657, -0.804, -0.183, 0.5657, -0.804, -0.183, 0.6994, -0.4155, 0.5815, 0.6994, -0.4155, 0.5815, 0.6994, -0.4155, 0.5815, 0.6994, -0.4155, 0.5815, 0.5108, 0.5496, 0.6611, 0.5108, 0.5496, 0.6611, 0.5108, 0.5496, 0.6611, 0.5108, 0.5496, 0.6611, -0.4209, 0.2228, 0.8793, -0.4209, 0.2228, 0.8793, -0.4209, 0.2228, 0.8793, -0.4209, 0.2228, 0.8793, -0.3745, 0.09966, 0.9218, -0.3745, 0.09966, 0.9218, -0.3745, 0.09966, 0.9218, -0.3745, 0.09966, 0.9218, 0.7934, 0.5475, -0.2661, 0.7934, 0.5475, -0.2661, 0.7934, 0.5475, -0.2661, 0.7934, 0.5475, -0.2661, -0.518, -0.03673, -0.8546, -0.518, -0.03673, -0.8546, -0.518, -0.03673, -0.8546, -0.518, -0.03673, -0.8546, -0.7875, -0.1301, -0.6025, -0.7875, -0.1301, -0.6025, -0.7875, -0.1301, -0.6025, -0.7875, -0.1301, -0.6025, -0.7477, 0.3562, -0.5604, -0.7477, 0.3562, -0.5604, -0.7477, 0.3562, -0.5604, -0.7477, 0.3562, -0.5604, -0.6205, 0.4991, -0.6049, -0.6205, 0.4991, -0.6049, -0.6205, 0.4991, -0.6049, -0.6205, 0.4991, -0.6049, -0.6306, -0.7756, 0.02723, -0.6306, -0.7756, 0.02723, -0.6306, -0.7756, 0.02723, -0.6306, -0.7756, 0.02723, -0.4854, 0.6386, -0.5972, -0.4854, 0.6386, -0.5972, -0.4854, 0.6386, -0.5972, -0.4854, 0.6386, -0.5972, 0.6616, 0.7281, 0.1795, 0.6616, 0.7281, 0.1795, 0.6616, 0.7281, 0.1795, 0.6616, 0.7281, 0.1795, 0.7535, 0.5555, 0.3517, 0.7535, 0.5555, 0.3517, 0.7535, 0.5555, 0.3517, 0.7535, 0.5555, 0.3517, 0.6236, 0.7344, 0.2681, 0.6236, 0.7344, 0.2681, 0.6236, 0.7344, 0.2681, 0.6236, 0.7344, 0.2681, 0.5935, 0.7979, 0.1057, 0.5935, 0.7979, 0.1057, 0.5935, 0.7979, 0.1057, 0.5935, 0.7979, 0.1057, 0.3807, 0.6635, -0.6441, 0.3807, 0.6635, -0.6441, 0.3807, 0.6635, -0.6441, 0.3807, 0.6635, -0.6441, -0.3704, -0.3003, -0.879, -0.3704, -0.3003, -0.879, -0.3704, -0.3003, -0.879, -0.3704, -0.3003, -0.879, 0.09768, 0.6788, 0.7278, 0.09768, 0.6788, 0.7278, 0.09768, 0.6788, 0.7278, 0.09768, 0.6788, 0.7278, -0.3335, -0.4618, -0.8219, -0.3335, -0.4618, -0.8219, -0.3335, -0.4618, -0.8219, -0.3335, -0.4618, -0.8219, -0.6448, -0.3872, -0.6591, -0.6448, -0.3872, -0.6591, -0.6448, -0.3872, -0.6591, -0.6448, -0.3872, -0.6591, 0.8827, -0.3152, -0.3486, 0.8827, -0.3152, -0.3486, 0.8827, -0.3152, -0.3486, 0.8827, -0.3152, -0.3486, 0.77, 0.3829, 0.5105, 0.77, 0.3829, 0.5105, 0.77, 0.3829, 0.5105, 0.77, 0.3829, 0.5105, 0.2341, 0.9652, 0.1162, 0.2341, 0.9652, 0.1162, 0.2341, 0.9652, 0.1162, 0.2341, 0.9652, 0.1162, 0.2941, -0.9498, 0.1072, 0.2941, -0.9498, 0.1072, 0.2941, -0.9498, 0.1072, 0.2941, -0.9498, 0.1072, 0.8071, -0.5231, -0.2739, 0.8071, -0.5231, -0.2739, 0.8071, -0.5231, -0.2739, 0.8071, -0.5231, -0.2739, 0.1322, 0.9755, -0.1759, 0.1322, 0.9755, -0.1759, 0.1322, 0.9755, -0.1759, 0.1322, 0.9755, -0.1759, 0.2572, 0.942, -0.2158, 0.2572, 0.942, -0.2158, 0.2572, 0.942, -0.2158, 0.2572, 0.942, -0.2158, -0.2747, -0.5593, 0.7821, -0.2747, -0.5593, 0.7821, -0.2747, -0.5593, 0.7821, -0.2747, -0.5593, 0.7821, 0.383, -0.7918, 0.4757, 0.383, -0.7918, 0.4757, 0.383, -0.7918, 0.4757, 0.383, -0.7918, 0.4757, 0.2269, -0.8627, 0.4519, 0.2269, -0.8627, 0.4519, 0.2269, -0.8627, 0.4519, 0.2269, -0.8627, 0.4519, -0.5594, -0.717, 0.416, -0.5594, -0.717, 0.416, -0.5594, -0.717, 0.416, -0.5594, -0.717, 0.416, 0.306, -0.3553, 0.8832, 0.306, -0.3553, 0.8832, 0.306, -0.3553, 0.8832, 0.306, -0.3553, 0.8832, 0.743, -0.2102, 0.6354, 0.743, -0.2102, 0.6354, 0.743, -0.2102, 0.6354, 0.743, -0.2102, 0.6354, -0.8465, 0.5074, 0.1612, -0.8465, 0.5074, 0.1612, -0.8465, 0.5074, 0.1612, -0.8465, 0.5074, 0.1612, 0.1198, -0.7127, 0.6912, 0.1198, -0.7127, 0.6912, 0.1198, -0.7127, 0.6912, 0.1198, -0.7127, 0.6912, -0.2302, -0.4244, -0.8757, -0.2302, -0.4244, -0.8757, -0.2302, -0.4244, -0.8757, -0.2302, -0.4244, -0.8757, -0.08972, -0.1634, -0.9825, -0.08972, -0.1634, -0.9825, -0.08972, -0.1634, -0.9825, -0.08972, -0.1634, -0.9825, -0.4958, 0.5996, -0.6282, -0.4958, 0.5996, -0.6282, -0.4958, 0.5996, -0.6282, -0.4958, 0.5996, -0.6282])] * 3)])

# ---- objects
ob_cube_024 = bpy.data.objects.new('Cube.024', me_cube_054)

# ---- transforms, parenting, visibility, modifiers, constraints
ob_cube_024.location = (-0.2504, 0.271, 1.054)
ob_cube_024.rotation_euler = (-1.629e-07, 0.0, 0.0)
ob_cube_024.scale = (1.859, 1.2, 1.2)
ob_cube_024.color = (0.8, 0.8, 0.8, 1.0)

# ---- collection membership
col_collection.objects.link(ob_cube_024)

# ---- scene / render settings (as saved in the file)
scene.frame_start = 1; scene.frame_end = 250; scene.frame_set(1)
scene.render.engine = 'BLENDER_EEVEE_NEXT'
scene.cycles.sampling_pattern = 'TABULATED_SOBOL'
scene.cycles.use_light_tree = False
scene.view_settings.view_transform = 'Filmic'
bpy.context.view_layer.update()

# ---- added for rendering (the .blend has no active camera and no usable light): camera, sun
cam_auto = bpy.data.cameras.new('AutoCamera')
cam_auto.lens = 50.0
cam_auto.sensor_width = 36.0
cam_auto.clip_end = 1000.0
ob_auto_camera = bpy.data.objects.new('AutoCamera', cam_auto)
scene.collection.objects.link(ob_auto_camera)
ob_auto_camera.location = (4.20038, -5.16622, 4.65785)
ob_auto_camera.rotation_euler = (1.09748, -7.21219e-08, 0.694738)
scene.camera = ob_auto_camera
light_auto_sun = bpy.data.lights.new('AutoSun', 'SUN')
light_auto_sun.energy = 3.0
light_auto_sun.angle = 0.0523599
ob_auto_sun = bpy.data.objects.new('AutoSun', light_auto_sun)
scene.collection.objects.link(ob_auto_sun)
ob_auto_sun.rotation_euler = (0.872665, 0.174533, 0.523599)
bpy.context.view_layer.update()
